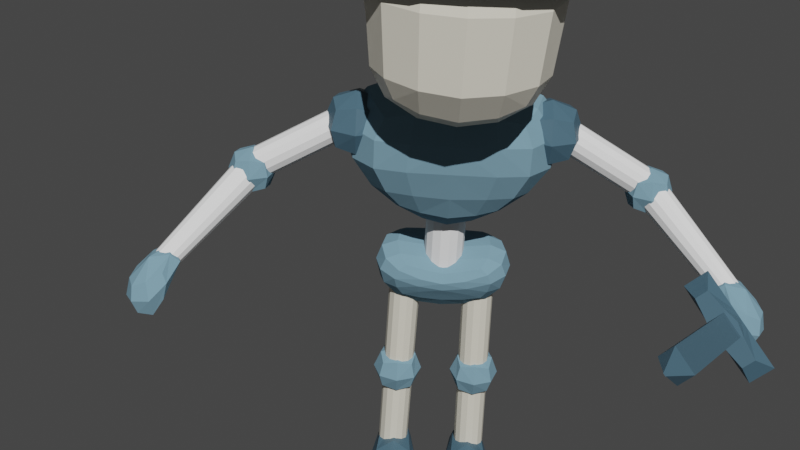 # Source: character.blend  (saved by Blender 3.6.11; exported with 4.5.12 LTS)
import bpy
from mathutils import Matrix  # noqa: F401  (used for matrix-valued properties, if any)

bpy.ops.wm.read_factory_settings(use_empty=True)
scene = bpy.context.scene
scene.name = 'Scene'

# ---- collections
col_collection = bpy.data.collections.new('Collection'); scene.collection.children.link(col_collection)

# ---- materials (node trees are filled in below, after node groups)
mat_bone = bpy.data.materials.new('Bone')
mat_bone.use_transparent_shadow = False
mat_material_002 = bpy.data.materials.new('Material.002')
mat_material_002.use_transparent_shadow = False
mat_metal = bpy.data.materials.new('Metal')
mat_metal.use_transparent_shadow = False

# ---- material node trees
mat_bone.use_nodes = True; mat_bone.node_tree.nodes.clear()
_N = mat_bone.node_tree.nodes; _L = mat_bone.node_tree.links
n0 = _N.new('ShaderNodeBsdfPrincipled'); n0.name = 'Principled BSDF'; n0.location = (10, 300)
n0.distribution = 'GGX'
n0.subsurface_method = 'RANDOM_WALK_SKIN'
n0.inputs[0].default_value = (0.7357, 0.6971, 0.5887, 1.0)
n0.inputs[3].default_value = 1.45
n0.inputs[27].default_value = (0.0, 0.0, 0.0, 1.0)
n0.inputs[28].default_value = 1.0
n1 = _N.new('ShaderNodeOutputMaterial'); n1.name = 'Material Output'; n1.location = (300, 300)
_L.new(n0.outputs[0], n1.inputs[0])
n1.is_active_output = True
mat_material_002.use_nodes = True; mat_material_002.node_tree.nodes.clear()
_N = mat_material_002.node_tree.nodes; _L = mat_material_002.node_tree.links
n0 = _N.new('ShaderNodeBsdfPrincipled'); n0.name = 'Principled BSDF'; n0.location = (10, 300)
n0.distribution = 'GGX'
n0.subsurface_method = 'RANDOM_WALK_SKIN'
n0.inputs[0].default_value = (0.1628, 0.2885, 0.3672, 1.0)
n0.inputs[3].default_value = 1.45
n0.inputs[13].default_value = 0.0
n0.inputs[27].default_value = (0.0, 0.0, 0.0, 1.0)
n0.inputs[28].default_value = 1.0
n1 = _N.new('ShaderNodeOutputMaterial'); n1.name = 'Material Output'; n1.location = (300, 300)
_L.new(n0.outputs[0], n1.inputs[0])
n1.is_active_output = True
mat_metal.use_nodes = True; mat_metal.node_tree.nodes.clear()
_N = mat_metal.node_tree.nodes; _L = mat_metal.node_tree.links
n0 = _N.new('ShaderNodeBsdfPrincipled'); n0.name = 'Principled BSDF'; n0.location = (10, 300)
n0.distribution = 'GGX'
n0.subsurface_method = 'RANDOM_WALK_SKIN'
n0.inputs[0].default_value = (0.05715, 0.1166, 0.1605, 1.0)
n0.inputs[3].default_value = 1.45
n0.inputs[13].default_value = 0.3621
n0.inputs[27].default_value = (0.0, 0.0, 0.0, 1.0)
n0.inputs[28].default_value = 1.0
n1 = _N.new('ShaderNodeOutputMaterial'); n1.name = 'Material Output'; n1.location = (300, 300)
_L.new(n0.outputs[0], n1.inputs[0])
n1.is_active_output = True

# ---- world
world_world = bpy.data.worlds.new('World'); scene.world = world_world
world_world.use_nodes = True; world_world.node_tree.nodes.clear()
_N = world_world.node_tree.nodes; _L = world_world.node_tree.links
n0 = _N.new('ShaderNodeOutputWorld'); n0.name = 'World Output'; n0.location = (300, 300)
n1 = _N.new('ShaderNodeBackground'); n1.name = 'Background'; n1.location = (10, 300)
n1.inputs[0].default_value = (0.05088, 0.05088, 0.05088, 1.0)
_L.new(n1.outputs[0], n0.inputs[0])
n0.is_active_output = True
world_world.color = (0.05088, 0.05088, 0.05088)
world_world.use_sun_shadow = False
world_world.sun_shadow_jitter_overblur = 0.0

# ---- cameras
cam_camera_001 = bpy.data.cameras.new('Camera.001')

# ---- lights
light_sun = bpy.data.lights.new('Sun', 'SUN')
light_sun.transmission_factor = 0.0
light_sun.energy = 3.7

# ---- meshes
me_cube_002 = bpy.data.meshes.new('Cube.002')
me_cube_002.from_pydata([(-0.5, -0.5, -0.7966), (-0.5, -0.5, 0.5), (0.5, -0.5, -0.5), (0.5, -0.5, 0.5), (-0.6096, 9.313e-10, -0.9062), (-0.5729, -0.2966, -0.8696), (-0.5729, -0.5729, -0.5933), (-0.6096, -0.6096, -1.863e-09), (-0.5729, -0.5729, 0.2966), (-0.5729, -0.2966, 0.5729), (-0.6096, -6.519e-09, 0.6096), (0.5729, -0.2966, -0.5729), (0.6096, -1.676e-08, -0.6096), (0.6096, -1.863e-09, 0.6096), (0.5729, -0.2966, 0.5729), (0.5729, -0.5729, 0.2966), (0.6096, -0.6096, -2.794e-09), (0.5729, -0.5729, -0.2966), (-0.2966, -0.5729, -0.8696), (-1.211e-08, -0.6096, -0.6096), (0.2966, -0.5729, -0.5729), (0.2966, -0.5729, 0.5729), (-9.313e-10, -0.6096, 0.6096), (-0.2966, -0.5729, 0.5729), (-0.729, -0.3162, -0.6128), (-0.7818, -0.3331, -5.588e-09), (-0.729, -0.3162, 0.3162), (-0.7818, 1.024e-08, -0.6298), (-0.8395, -1.211e-08, 5.588e-09), (-0.7818, -5.588e-09, 0.3331), (0.7818, -2.887e-08, -0.3331), (0.8395, -1.304e-08, 5.588e-09), (0.7818, 5.588e-09, 0.3331), (0.729, -0.3162, -0.3162), (0.7818, -0.3331, 7.451e-09), (0.729, -0.3162, 0.3162), (0.3162, -0.729, -0.3162), (0.3331, -0.7818, -9.313e-09), (0.3162, -0.729, 0.3162), (-2.515e-08, -0.7475, -0.3331), (-9.313e-09, -0.8052, 4.657e-09), (5.588e-09, -0.7475, 0.3331), (-0.3162, -0.6947, -0.6128), (-0.3331, -0.7475, 7.451e-09), (-0.3162, -0.6947, 0.3162), (-0.3331, -1.397e-08, -1.078), (0.0, -5.588e-09, -0.8395), (0.3331, 1.863e-09, -0.7818), (-0.3162, -0.3162, -1.026), (1.211e-08, -0.3331, -0.7818), (0.3162, -0.3162, -0.729), (0.3331, -2.142e-08, 0.7818), (-9.313e-10, -1.397e-08, 0.8395), (-0.3331, 1.863e-09, 0.7818), (0.3162, -0.3162, 0.729), (-1.676e-08, -0.3331, 0.7818), (-0.3162, -0.3162, 0.729)], [], [(24, 25, 28, 27), (25, 26, 29, 28), (0, 6, 24, 5), (6, 7, 25, 24), (7, 8, 26, 25), (8, 1, 9, 26), (26, 9, 10, 29), (5, 24, 27, 4), (30, 31, 34, 33), (31, 32, 35, 34), (32, 13, 14, 35), (35, 14, 3, 15), (34, 35, 15, 16), (33, 34, 16, 17), (11, 33, 17, 2), (12, 30, 33, 11), (36, 37, 40, 39), (37, 38, 41, 40), (39, 40, 43, 42), (40, 41, 44, 43), (2, 17, 36, 20), (17, 16, 37, 36), (16, 15, 38, 37), (15, 3, 21, 38), (38, 21, 22, 41), (41, 22, 23, 44), (44, 23, 1, 8), (43, 44, 8, 7), (42, 43, 7, 6), (18, 42, 6, 0), (19, 39, 42, 18), (20, 36, 39, 19), (45, 46, 49, 48), (46, 47, 50, 49), (47, 12, 11, 50), (50, 11, 2, 20), (49, 50, 20, 19), (48, 49, 19, 18), (5, 48, 18, 0), (4, 45, 48, 5), (51, 52, 55, 54), (52, 53, 56, 55), (53, 10, 9, 56), (56, 9, 1, 23), (55, 56, 23, 22), (54, 55, 22, 21), (14, 54, 21, 3), (13, 51, 54, 14)])
_uv = me_cube_002.uv_layers.new(name='UVMap')
_uv.uv.foreach_set('vector', [0.4375, 0.0625, 0.5, 0.0625, 0.5, 0.125, 0.4375, 0.125, 0.5, 0.0625, 0.5625, 0.0625, 0.5625, 0.125, 0.5, 0.125, 0.375, 0.0, 0.4375, 0.0, 0.4375, 0.0625, 0.375, 0.0625, 0.4375, 0.0, 0.5, 0.0, 0.5, 0.0625, 0.4375, 0.0625, 0.5, 0.0, 0.5625, 0.0, 0.5625, 0.0625, 0.5, 0.0625, 0.5625, 0.0, 0.625, 0.0, 0.625, 0.0625, 0.5625, 0.0625, 0.5625, 0.0625, 0.625, 0.0625, 0.625, 0.125, 0.5625, 0.125, 0.375, 0.0625, 0.4375, 0.0625, 0.4375, 0.125, 0.375, 0.125, 0.4375, 0.625, 0.5, 0.625, 0.5, 0.6875, 0.4375, 0.6875, 0.5, 0.625, 0.5625, 0.625, 0.5625, 0.6875, 0.5, 0.6875, 0.5625, 0.625, 0.625, 0.625, 0.625, 0.6875, 0.5625, 0.6875, 0.5625, 0.6875, 0.625, 0.6875, 0.625, 0.75, 0.5625, 0.75, 0.5, 0.6875, 0.5625, 0.6875, 0.5625, 0.75, 0.5, 0.75, 0.4375, 0.6875, 0.5, 0.6875, 0.5, 0.75, 0.4375, 0.75, 0.375, 0.6875, 0.4375, 0.6875, 0.4375, 0.75, 0.375, 0.75, 0.375, 0.625, 0.4375, 0.625, 0.4375, 0.6875, 0.375, 0.6875, 0.4375, 0.8125, 0.5, 0.8125, 0.5, 0.875, 0.4375, 0.875, 0.5, 0.8125, 0.5625, 0.8125, 0.5625, 0.875, 0.5, 0.875, 0.4375, 0.875, 0.5, 0.875, 0.5, 0.9375, 0.4375, 0.9375, 0.5, 0.875, 0.5625, 0.875, 0.5625, 0.9375, 0.5, 0.9375, 0.375, 0.75, 0.4375, 0.75, 0.4375, 0.8125, 0.375, 0.8125, 0.4375, 0.75, 0.5, 0.75, 0.5, 0.8125, 0.4375, 0.8125, 0.5, 0.75, 0.5625, 0.75, 0.5625, 0.8125, 0.5, 0.8125, 0.5625, 0.75, 0.625, 0.75, 0.625, 0.8125, 0.5625, 0.8125, 0.5625, 0.8125, 0.625, 0.8125, 0.625, 0.875, 0.5625, 0.875, 0.5625, 0.875, 0.625, 0.875, 0.625, 0.9375, 0.5625, 0.9375, 0.5625, 0.9375, 0.625, 0.9375, 0.625, 1.0, 0.5625, 1.0, 0.5, 0.9375, 0.5625, 0.9375, 0.5625, 1.0, 0.5, 1.0, 0.4375, 0.9375, 0.5, 0.9375, 0.5, 1.0, 0.4375, 1.0, 0.375, 0.9375, 0.4375, 0.9375, 0.4375, 1.0, 0.375, 1.0, 0.375, 0.875, 0.4375, 0.875, 0.4375, 0.9375, 0.375, 0.9375, 0.375, 0.8125, 0.4375, 0.8125, 0.4375, 0.875, 0.375, 0.875, 0.1875, 0.625, 0.25, 0.625, 0.25, 0.6875, 0.1875, 0.6875, 0.25, 0.625, 0.3125, 0.625, 0.3125, 0.6875, 0.25, 0.6875, 0.3125, 0.625, 0.375, 0.625, 0.375, 0.6875, 0.3125, 0.6875, 0.3125, 0.6875, 0.375, 0.6875, 0.375, 0.75, 0.3125, 0.75, 0.25, 0.6875, 0.3125, 0.6875, 0.3125, 0.75, 0.25, 0.75, 0.1875, 0.6875, 0.25, 0.6875, 0.25, 0.75, 0.1875, 0.75, 0.125, 0.6875, 0.1875, 0.6875, 0.1875, 0.75, 0.125, 0.75, 0.125, 0.625, 0.1875, 0.625, 0.1875, 0.6875, 0.125, 0.6875, 0.6875, 0.625, 0.75, 0.625, 0.75, 0.6875, 0.6875, 0.6875, 0.75, 0.625, 0.8125, 0.625, 0.8125, 0.6875, 0.75, 0.6875, 0.8125, 0.625, 0.875, 0.625, 0.875, 0.6875, 0.8125, 0.6875, 0.8125, 0.6875, 0.875, 0.6875, 0.875, 0.75, 0.8125, 0.75, 0.75, 0.6875, 0.8125, 0.6875, 0.8125, 0.75, 0.75, 0.75, 0.6875, 0.6875, 0.75, 0.6875, 0.75, 0.75, 0.6875, 0.75, 0.625, 0.6875, 0.6875, 0.6875, 0.6875, 0.75, 0.625, 0.75, 0.625, 0.625, 0.6875, 0.625, 0.6875, 0.6875, 0.625, 0.6875])
me_cube_002.materials.append(mat_bone)
me_cube_002.update()
me_cylinder = bpy.data.meshes.new('Cylinder')
me_cylinder.from_pydata([(0.3252, 1.0, -3.364), (0.0, 1.0, 1.0), (0.7079, 0.9239, -3.364), (0.3827, 0.9239, 1.0), (1.032, 0.7071, -3.364), (0.7071, 0.7071, 1.0), (1.249, 0.3827, -3.364), (0.9239, 0.3827, 1.0), (1.325, 1.163e-07, -3.364), (1.0, 0.0, 1.0), (1.249, -0.3827, -3.364), (0.9239, -0.3827, 1.0), (1.032, -0.7071, -3.364), (0.7071, -0.7071, 1.0), (0.7079, -0.9239, -3.364), (0.3827, -0.9239, 1.0), (0.3252, -1.0, -3.364), (0.0, -1.0, 1.0), (-0.05749, -0.9239, -3.364), (-0.3827, -0.9239, 1.0), (-0.3819, -0.7071, -3.364), (-0.7071, -0.7071, 1.0), (-0.5987, -0.3827, -3.364), (-0.9239, -0.3827, 1.0), (-0.6748, 1.163e-07, -3.364), (-1.0, 0.0, 1.0), (-0.5987, 0.3827, -3.364), (-0.9239, 0.3827, 1.0), (-0.3819, 0.7071, -3.364), (-0.7071, 0.7071, 1.0), (-0.05749, 0.9239, -3.364), (-0.3827, 0.9239, 1.0)], [], [(0, 1, 3, 2), (2, 3, 5, 4), (4, 5, 7, 6), (6, 7, 9, 8), (8, 9, 11, 10), (10, 11, 13, 12), (12, 13, 15, 14), (14, 15, 17, 16), (16, 17, 19, 18), (18, 19, 21, 20), (20, 21, 23, 22), (22, 23, 25, 24), (24, 25, 27, 26), (26, 27, 29, 28), (3, 1, 31, 29, 27, 25, 23, 21, 19, 17, 15, 13, 11, 9, 7, 5), (28, 29, 31, 30), (30, 31, 1, 0), (0, 2, 4, 6, 8, 10, 12, 14, 16, 18, 20, 22, 24, 26, 28, 30)])
_uv = me_cylinder.uv_layers.new(name='UVMap')
_uv.uv.foreach_set('vector', [1.0, 0.5, 1.0, 1.0, 0.9375, 1.0, 0.9375, 0.5, 0.9375, 0.5, 0.9375, 1.0, 0.875, 1.0, 0.875, 0.5, 0.875, 0.5, 0.875, 1.0, 0.8125, 1.0, 0.8125, 0.5, 0.8125, 0.5, 0.8125, 1.0, 0.75, 1.0, 0.75, 0.5, 0.75, 0.5, 0.75, 1.0, 0.6875, 1.0, 0.6875, 0.5, 0.6875, 0.5, 0.6875, 1.0, 0.625, 1.0, 0.625, 0.5, 0.625, 0.5, 0.625, 1.0, 0.5625, 1.0, 0.5625, 0.5, 0.5625, 0.5, 0.5625, 1.0, 0.5, 1.0, 0.5, 0.5, 0.5, 0.5, 0.5, 1.0, 0.4375, 1.0, 0.4375, 0.5, 0.4375, 0.5, 0.4375, 1.0, 0.375, 1.0, 0.375, 0.5, 0.375, 0.5, 0.375, 1.0, 0.3125, 1.0, 0.3125, 0.5, 0.3125, 0.5, 0.3125, 1.0, 0.25, 1.0, 0.25, 0.5, 0.25, 0.5, 0.25, 1.0, 0.1875, 1.0, 0.1875, 0.5, 0.1875, 0.5, 0.1875, 1.0, 0.125, 1.0, 0.125, 0.5, 0.3418, 0.4717, 0.25, 0.49, 0.1582, 0.4717, 0.08029, 0.4197, 0.02827, 0.3418, 0.01, 0.25, 0.02827, 0.1582, 0.08029, 0.08029, 0.1582, 0.02827, 0.25, 0.01, 0.3418, 0.02827, 0.4197, 0.08029, 0.4717, 0.1582, 0.49, 0.25, 0.4717, 0.3418, 0.4197, 0.4197, 0.125, 0.5, 0.125, 1.0, 0.0625, 1.0, 0.0625, 0.5, 0.0625, 0.5, 0.0625, 1.0, 0.0, 1.0, 0.0, 0.5, 0.75, 0.49, 0.8418, 0.4717, 0.9197, 0.4197, 0.9717, 0.3418, 0.99, 0.25, 0.9717, 0.1582, 0.9197, 0.08029, 0.8418, 0.02827, 0.75, 0.01, 0.6582, 0.02827, 0.5803, 0.08029, 0.5283, 0.1582, 0.51, 0.25, 0.5283, 0.3418, 0.5803, 0.4197, 0.6582, 0.4717])
me_cylinder.update()
me_cube_003 = bpy.data.meshes.new('Cube.003')
me_cube_003.from_pydata([(-0.3739, -0.4252, -0.4283), (-0.4431, -0.5833, 0.4466), (0.3962, -0.4073, -0.4444), (0.3533, -0.5949, 0.3587), (-0.4028, 0.0, -0.5151), (-0.3926, -0.2436, -0.4794), (-0.4446, -0.551, -0.2566), (-0.501, -0.6608, -0.006515), (-0.496, -0.6613, 0.2552), (-0.5007, -0.3333, 0.5181), (-0.5289, 0.0, 0.5544), (0.4588, -0.2256, -0.5106), (0.4903, 0.0, -0.5492), (0.4087, 0.0, 0.3886), (0.3926, -0.3458, 0.3831), (0.4262, -0.6528, 0.1974), (0.4746, -0.6343, -0.03229), (0.4543, -0.5253, -0.2715), (-0.2414, -0.4558, -0.5008), (-0.02157, -0.4633, -0.5367), (0.2261, -0.4463, -0.5041), (0.1981, -0.703, 0.4571), (-0.03093, -0.7524, 0.5336), (-0.2705, -0.6921, 0.5186), (-0.5065, -0.3168, -0.2499), (-0.5843, -0.3801, 0.01571), (-0.5968, -0.3612, 0.2852), (-0.5203, 0.0, -0.2601), (-0.6042, 0.0, 0.02572), (-0.6268, 0.0, 0.3068), (0.6257, 0.0, -0.3163), (0.6467, 0.0, -0.06942), (0.5659, 0.0, 0.1663), (0.5828, -0.277, -0.2957), (0.6057, -0.3265, -0.05708), (0.5343, -0.341, 0.1729), (0.2394, -0.6785, -0.2848), (0.251, -0.8491, -0.01423), (0.2283, -0.8702, 0.2498), (-0.02764, -0.7271, -0.301), (-0.02741, -0.9271, -0.01245), (-0.02643, -0.9558, 0.2867), (-0.2787, -0.6849, -0.2872), (-0.3057, -0.8508, -0.0164), (-0.2918, -0.8712, 0.2711), (-0.2269, 0.0, -0.6844), (-0.0005668, 0.0, -0.7469), (0.2599, 0.0, -0.6991), (-0.227, -0.219, -0.6301), (-0.007724, -0.2108, -0.6869), (0.2446, -0.2084, -0.6432), (0.1985, 0.0, 0.5872), (-0.0444, 0.0, 0.7173), (-0.2992, 0.0, 0.7167), (0.1952, -0.3844, 0.5613), (-0.03959, -0.4001, 0.6748), (-0.2853, -0.3672, 0.6671)], [], [(24, 25, 28, 27), (25, 26, 29, 28), (0, 6, 24, 5), (6, 7, 25, 24), (7, 8, 26, 25), (8, 1, 9, 26), (26, 9, 10, 29), (5, 24, 27, 4), (30, 31, 34, 33), (31, 32, 35, 34), (32, 13, 14, 35), (35, 14, 3, 15), (34, 35, 15, 16), (33, 34, 16, 17), (11, 33, 17, 2), (12, 30, 33, 11), (36, 37, 40, 39), (37, 38, 41, 40), (39, 40, 43, 42), (40, 41, 44, 43), (2, 17, 36, 20), (17, 16, 37, 36), (16, 15, 38, 37), (15, 3, 21, 38), (38, 21, 22, 41), (41, 22, 23, 44), (44, 23, 1, 8), (43, 44, 8, 7), (42, 43, 7, 6), (18, 42, 6, 0), (19, 39, 42, 18), (20, 36, 39, 19), (45, 46, 49, 48), (46, 47, 50, 49), (47, 12, 11, 50), (50, 11, 2, 20), (49, 50, 20, 19), (48, 49, 19, 18), (5, 48, 18, 0), (4, 45, 48, 5), (51, 52, 55, 54), (52, 53, 56, 55), (53, 10, 9, 56), (56, 9, 1, 23), (55, 56, 23, 22), (54, 55, 22, 21), (14, 54, 21, 3), (13, 51, 54, 14)])
_uv = me_cube_003.uv_layers.new(name='UVMap')
_uv.uv.foreach_set('vector', [0.4375, 0.0625, 0.5, 0.0625, 0.5, 0.125, 0.4375, 0.125, 0.5, 0.0625, 0.5625, 0.0625, 0.5625, 0.125, 0.5, 0.125, 0.375, 0.0, 0.4375, 0.0, 0.4375, 0.0625, 0.375, 0.0625, 0.4375, 0.0, 0.5, 0.0, 0.5, 0.0625, 0.4375, 0.0625, 0.5, 0.0, 0.5625, 0.0, 0.5625, 0.0625, 0.5, 0.0625, 0.5625, 0.0, 0.625, 0.0, 0.625, 0.0625, 0.5625, 0.0625, 0.5625, 0.0625, 0.625, 0.0625, 0.625, 0.125, 0.5625, 0.125, 0.375, 0.0625, 0.4375, 0.0625, 0.4375, 0.125, 0.375, 0.125, 0.4375, 0.625, 0.5, 0.625, 0.5, 0.6875, 0.4375, 0.6875, 0.5, 0.625, 0.5625, 0.625, 0.5625, 0.6875, 0.5, 0.6875, 0.5625, 0.625, 0.625, 0.625, 0.625, 0.6875, 0.5625, 0.6875, 0.5625, 0.6875, 0.625, 0.6875, 0.625, 0.75, 0.5625, 0.75, 0.5, 0.6875, 0.5625, 0.6875, 0.5625, 0.75, 0.5, 0.75, 0.4375, 0.6875, 0.5, 0.6875, 0.5, 0.75, 0.4375, 0.75, 0.375, 0.6875, 0.4375, 0.6875, 0.4375, 0.75, 0.375, 0.75, 0.375, 0.625, 0.4375, 0.625, 0.4375, 0.6875, 0.375, 0.6875, 0.4375, 0.8125, 0.5, 0.8125, 0.5, 0.875, 0.4375, 0.875, 0.5, 0.8125, 0.5625, 0.8125, 0.5625, 0.875, 0.5, 0.875, 0.4375, 0.875, 0.5, 0.875, 0.5, 0.9375, 0.4375, 0.9375, 0.5, 0.875, 0.5625, 0.875, 0.5625, 0.9375, 0.5, 0.9375, 0.375, 0.75, 0.4375, 0.75, 0.4375, 0.8125, 0.375, 0.8125, 0.4375, 0.75, 0.5, 0.75, 0.5, 0.8125, 0.4375, 0.8125, 0.5, 0.75, 0.5625, 0.75, 0.5625, 0.8125, 0.5, 0.8125, 0.5625, 0.75, 0.625, 0.75, 0.625, 0.8125, 0.5625, 0.8125, 0.5625, 0.8125, 0.625, 0.8125, 0.625, 0.875, 0.5625, 0.875, 0.5625, 0.875, 0.625, 0.875, 0.625, 0.9375, 0.5625, 0.9375, 0.5625, 0.9375, 0.625, 0.9375, 0.625, 1.0, 0.5625, 1.0, 0.5, 0.9375, 0.5625, 0.9375, 0.5625, 1.0, 0.5, 1.0, 0.4375, 0.9375, 0.5, 0.9375, 0.5, 1.0, 0.4375, 1.0, 0.375, 0.9375, 0.4375, 0.9375, 0.4375, 1.0, 0.375, 1.0, 0.375, 0.875, 0.4375, 0.875, 0.4375, 0.9375, 0.375, 0.9375, 0.375, 0.8125, 0.4375, 0.8125, 0.4375, 0.875, 0.375, 0.875, 0.1875, 0.625, 0.25, 0.625, 0.25, 0.6875, 0.1875, 0.6875, 0.25, 0.625, 0.3125, 0.625, 0.3125, 0.6875, 0.25, 0.6875, 0.3125, 0.625, 0.375, 0.625, 0.375, 0.6875, 0.3125, 0.6875, 0.3125, 0.6875, 0.375, 0.6875, 0.375, 0.75, 0.3125, 0.75, 0.25, 0.6875, 0.3125, 0.6875, 0.3125, 0.75, 0.25, 0.75, 0.1875, 0.6875, 0.25, 0.6875, 0.25, 0.75, 0.1875, 0.75, 0.125, 0.6875, 0.1875, 0.6875, 0.1875, 0.75, 0.125, 0.75, 0.125, 0.625, 0.1875, 0.625, 0.1875, 0.6875, 0.125, 0.6875, 0.6875, 0.625, 0.75, 0.625, 0.75, 0.6875, 0.6875, 0.6875, 0.75, 0.625, 0.8125, 0.625, 0.8125, 0.6875, 0.75, 0.6875, 0.8125, 0.625, 0.875, 0.625, 0.875, 0.6875, 0.8125, 0.6875, 0.8125, 0.6875, 0.875, 0.6875, 0.875, 0.75, 0.8125, 0.75, 0.75, 0.6875, 0.8125, 0.6875, 0.8125, 0.75, 0.75, 0.75, 0.6875, 0.6875, 0.75, 0.6875, 0.75, 0.75, 0.6875, 0.75, 0.625, 0.6875, 0.6875, 0.6875, 0.6875, 0.75, 0.625, 0.75, 0.625, 0.625, 0.6875, 0.625, 0.6875, 0.6875, 0.625, 0.6875])
me_cube_003.materials.append(mat_material_002)
me_cube_003.update()
me_cylinder_002 = bpy.data.meshes.new('Cylinder.002')
me_cylinder_002.from_pydata([(0.0, 1.0, -1.0), (0.0, 1.0, 1.0), (0.4339, 0.901, -1.0), (0.4339, 0.901, 1.0), (0.7818, 0.6235, -1.0), (0.7818, 0.6235, 1.0), (0.9749, 0.2225, -1.0), (0.9749, 0.2225, 1.0), (0.9749, -0.2225, -1.0), (0.9749, -0.2225, 1.0), (0.7818, -0.6235, -1.0), (0.7818, -0.6235, 1.0), (0.4339, -0.901, -1.0), (0.4339, -0.901, 1.0), (0.0, -1.0, -1.0), (0.0, -1.0, 1.0), (-0.4339, -0.901, -1.0), (-0.4339, -0.901, 1.0), (-0.7818, -0.6235, -1.0), (-0.7818, -0.6235, 1.0), (-0.9749, -0.2225, -1.0), (-0.9749, -0.2225, 1.0), (-0.9749, 0.2225, -1.0), (-0.9749, 0.2225, 1.0), (-0.7818, 0.6235, -1.0), (-0.7818, 0.6235, 1.0), (-0.4339, 0.901, -1.0), (-0.4339, 0.901, 1.0)], [], [(0, 1, 3, 2), (2, 3, 5, 4), (4, 5, 7, 6), (6, 7, 9, 8), (8, 9, 11, 10), (10, 11, 13, 12), (12, 13, 15, 14), (14, 15, 17, 16), (16, 17, 19, 18), (18, 19, 21, 20), (20, 21, 23, 22), (22, 23, 25, 24), (3, 1, 27, 25, 23, 21, 19, 17, 15, 13, 11, 9, 7, 5), (24, 25, 27, 26), (26, 27, 1, 0), (0, 2, 4, 6, 8, 10, 12, 14, 16, 18, 20, 22, 24, 26)])
_uv = me_cylinder_002.uv_layers.new(name='UVMap')
_uv.uv.foreach_set('vector', [1.0, 0.5, 1.0, 1.0, 0.9286, 1.0, 0.9286, 0.5, 0.9286, 0.5, 0.9286, 1.0, 0.8571, 1.0, 0.8571, 0.5, 0.8571, 0.5, 0.8571, 1.0, 0.7857, 1.0, 0.7857, 0.5, 0.7857, 0.5, 0.7857, 1.0, 0.7143, 1.0, 0.7143, 0.5, 0.7143, 0.5, 0.7143, 1.0, 0.6429, 1.0, 0.6429, 0.5, 0.6429, 0.5, 0.6429, 1.0, 0.5714, 1.0, 0.5714, 0.5, 0.5714, 0.5, 0.5714, 1.0, 0.5, 1.0, 0.5, 0.5, 0.5, 0.5, 0.5, 1.0, 0.4286, 1.0, 0.4286, 0.5, 0.4286, 0.5, 0.4286, 1.0, 0.3571, 1.0, 0.3571, 0.5, 0.3571, 0.5, 0.3571, 1.0, 0.2857, 1.0, 0.2857, 0.5, 0.2857, 0.5, 0.2857, 1.0, 0.2143, 1.0, 0.2143, 0.5, 0.2143, 0.5, 0.2143, 1.0, 0.1429, 1.0, 0.1429, 0.5, 0.3541, 0.4662, 0.25, 0.49, 0.1459, 0.4662, 0.06236, 0.3996, 0.01602, 0.3034, 0.01602, 0.1966, 0.06236, 0.1004, 0.1459, 0.03377, 0.25, 0.01, 0.3541, 0.03377, 0.4376, 0.1004, 0.484, 0.1966, 0.484, 0.3034, 0.4376, 0.3996, 0.1429, 0.5, 0.1429, 1.0, 0.07143, 1.0, 0.07143, 0.5, 0.07143, 0.5, 0.07143, 1.0, -1.341e-07, 1.0, -1.341e-07, 0.5, 0.75, 0.49, 0.8541, 0.4662, 0.9376, 0.3996, 0.984, 0.3034, 0.984, 0.1966, 0.9376, 0.1004, 0.8541, 0.03377, 0.75, 0.01, 0.6459, 0.03377, 0.5624, 0.1004, 0.516, 0.1966, 0.516, 0.3034, 0.5624, 0.3996, 0.6459, 0.4662])
me_cylinder_002.update()
me_cube_004 = bpy.data.meshes.new('Cube.004')
me_cube_004.from_pydata([(-0.2262, -0.4828, -0.405), (-0.3075, -0.4545, 0.07952), (0.4036, -0.484, -0.4593), (0.3537, -0.4786, 0.2021), (-0.206, 0.0, -0.4796), (-0.2149, -0.2765, -0.4546), (-0.2945, -0.5551, -0.267), (-0.3533, -0.5862, -0.1038), (-0.3527, -0.5385, 0.01858), (-0.3121, -0.2372, 0.02101), (-0.314, 0.0, -0.02085), (0.4662, -0.2787, -0.5188), (0.4974, 0.0, -0.5483), (0.4132, 0.0, 0.1529), (0.395, -0.2693, 0.177), (0.4262, -0.5604, 0.1311), (0.4746, -0.6007, -0.0453), (0.4558, -0.5606, -0.2847), (-0.131, -0.556, -0.4789), (0.04275, -0.5921, -0.5351), (0.2491, -0.556, -0.5178), (0.2028, -0.5457, 0.2376), (-0.006829, -0.5745, 0.2363), (-0.1977, -0.5311, 0.1654), (-0.302, -0.2898, -0.3125), (-0.3668, -0.2958, -0.1888), (-0.3783, -0.2666, -0.07892), (-0.2888, 0.0, -0.3424), (-0.3557, 0.0, -0.2376), (-0.3784, 0.0, -0.1291), (0.6259, 0.0, -0.3168), (0.6467, 0.0, -0.07782), (0.5659, 0.0, 0.08437), (0.5831, -0.3025, -0.302), (0.6057, -0.3228, -0.06648), (0.5343, -0.3015, 0.09956), (0.249, -0.7169, -0.3008), (0.2533, -0.7732, -0.03536), (0.2286, -0.7152, 0.1617), (0.01436, -0.7697, -0.3045), (-0.005129, -0.8292, -0.04107), (-0.01329, -0.7637, 0.159), (-0.1837, -0.716, -0.2752), (-0.2261, -0.7674, -0.05778), (-0.2276, -0.7046, 0.1028), (-0.08393, 0.0, -0.6317), (0.09127, 0.0, -0.7081), (0.2993, 0.0, -0.6831), (-0.09504, -0.2953, -0.595), (0.07664, -0.3112, -0.6671), (0.2804, -0.2953, -0.6424), (0.2305, 0.0, 0.156), (0.03818, 0.0, 0.1273), (-0.1546, 0.0, 0.06752), (0.2171, -0.2731, 0.1974), (0.02227, -0.2772, 0.1823), (-0.1654, -0.2539, 0.1167)], [], [(24, 25, 28, 27), (25, 26, 29, 28), (0, 6, 24, 5), (6, 7, 25, 24), (7, 8, 26, 25), (8, 1, 9, 26), (26, 9, 10, 29), (5, 24, 27, 4), (30, 31, 34, 33), (31, 32, 35, 34), (32, 13, 14, 35), (35, 14, 3, 15), (34, 35, 15, 16), (33, 34, 16, 17), (11, 33, 17, 2), (12, 30, 33, 11), (36, 37, 40, 39), (37, 38, 41, 40), (39, 40, 43, 42), (40, 41, 44, 43), (2, 17, 36, 20), (17, 16, 37, 36), (16, 15, 38, 37), (15, 3, 21, 38), (38, 21, 22, 41), (41, 22, 23, 44), (44, 23, 1, 8), (43, 44, 8, 7), (42, 43, 7, 6), (18, 42, 6, 0), (19, 39, 42, 18), (20, 36, 39, 19), (45, 46, 49, 48), (46, 47, 50, 49), (47, 12, 11, 50), (50, 11, 2, 20), (49, 50, 20, 19), (48, 49, 19, 18), (5, 48, 18, 0), (4, 45, 48, 5), (51, 52, 55, 54), (52, 53, 56, 55), (53, 10, 9, 56), (56, 9, 1, 23), (55, 56, 23, 22), (54, 55, 22, 21), (14, 54, 21, 3), (13, 51, 54, 14)])
_uv = me_cube_004.uv_layers.new(name='UVMap')
_uv.uv.foreach_set('vector', [0.4375, 0.0625, 0.5, 0.0625, 0.5, 0.125, 0.4375, 0.125, 0.5, 0.0625, 0.5625, 0.0625, 0.5625, 0.125, 0.5, 0.125, 0.375, 0.0, 0.4375, 0.0, 0.4375, 0.0625, 0.375, 0.0625, 0.4375, 0.0, 0.5, 0.0, 0.5, 0.0625, 0.4375, 0.0625, 0.5, 0.0, 0.5625, 0.0, 0.5625, 0.0625, 0.5, 0.0625, 0.5625, 0.0, 0.625, 0.0, 0.625, 0.0625, 0.5625, 0.0625, 0.5625, 0.0625, 0.625, 0.0625, 0.625, 0.125, 0.5625, 0.125, 0.375, 0.0625, 0.4375, 0.0625, 0.4375, 0.125, 0.375, 0.125, 0.4375, 0.625, 0.5, 0.625, 0.5, 0.6875, 0.4375, 0.6875, 0.5, 0.625, 0.5625, 0.625, 0.5625, 0.6875, 0.5, 0.6875, 0.5625, 0.625, 0.625, 0.625, 0.625, 0.6875, 0.5625, 0.6875, 0.5625, 0.6875, 0.625, 0.6875, 0.625, 0.75, 0.5625, 0.75, 0.5, 0.6875, 0.5625, 0.6875, 0.5625, 0.75, 0.5, 0.75, 0.4375, 0.6875, 0.5, 0.6875, 0.5, 0.75, 0.4375, 0.75, 0.375, 0.6875, 0.4375, 0.6875, 0.4375, 0.75, 0.375, 0.75, 0.375, 0.625, 0.4375, 0.625, 0.4375, 0.6875, 0.375, 0.6875, 0.4375, 0.8125, 0.5, 0.8125, 0.5, 0.875, 0.4375, 0.875, 0.5, 0.8125, 0.5625, 0.8125, 0.5625, 0.875, 0.5, 0.875, 0.4375, 0.875, 0.5, 0.875, 0.5, 0.9375, 0.4375, 0.9375, 0.5, 0.875, 0.5625, 0.875, 0.5625, 0.9375, 0.5, 0.9375, 0.375, 0.75, 0.4375, 0.75, 0.4375, 0.8125, 0.375, 0.8125, 0.4375, 0.75, 0.5, 0.75, 0.5, 0.8125, 0.4375, 0.8125, 0.5, 0.75, 0.5625, 0.75, 0.5625, 0.8125, 0.5, 0.8125, 0.5625, 0.75, 0.625, 0.75, 0.625, 0.8125, 0.5625, 0.8125, 0.5625, 0.8125, 0.625, 0.8125, 0.625, 0.875, 0.5625, 0.875, 0.5625, 0.875, 0.625, 0.875, 0.625, 0.9375, 0.5625, 0.9375, 0.5625, 0.9375, 0.625, 0.9375, 0.625, 1.0, 0.5625, 1.0, 0.5, 0.9375, 0.5625, 0.9375, 0.5625, 1.0, 0.5, 1.0, 0.4375, 0.9375, 0.5, 0.9375, 0.5, 1.0, 0.4375, 1.0, 0.375, 0.9375, 0.4375, 0.9375, 0.4375, 1.0, 0.375, 1.0, 0.375, 0.875, 0.4375, 0.875, 0.4375, 0.9375, 0.375, 0.9375, 0.375, 0.8125, 0.4375, 0.8125, 0.4375, 0.875, 0.375, 0.875, 0.1875, 0.625, 0.25, 0.625, 0.25, 0.6875, 0.1875, 0.6875, 0.25, 0.625, 0.3125, 0.625, 0.3125, 0.6875, 0.25, 0.6875, 0.3125, 0.625, 0.375, 0.625, 0.375, 0.6875, 0.3125, 0.6875, 0.3125, 0.6875, 0.375, 0.6875, 0.375, 0.75, 0.3125, 0.75, 0.25, 0.6875, 0.3125, 0.6875, 0.3125, 0.75, 0.25, 0.75, 0.1875, 0.6875, 0.25, 0.6875, 0.25, 0.75, 0.1875, 0.75, 0.125, 0.6875, 0.1875, 0.6875, 0.1875, 0.75, 0.125, 0.75, 0.125, 0.625, 0.1875, 0.625, 0.1875, 0.6875, 0.125, 0.6875, 0.6875, 0.625, 0.75, 0.625, 0.75, 0.6875, 0.6875, 0.6875, 0.75, 0.625, 0.8125, 0.625, 0.8125, 0.6875, 0.75, 0.6875, 0.8125, 0.625, 0.875, 0.625, 0.875, 0.6875, 0.8125, 0.6875, 0.8125, 0.6875, 0.875, 0.6875, 0.875, 0.75, 0.8125, 0.75, 0.75, 0.6875, 0.8125, 0.6875, 0.8125, 0.75, 0.75, 0.75, 0.6875, 0.6875, 0.75, 0.6875, 0.75, 0.75, 0.6875, 0.75, 0.625, 0.6875, 0.6875, 0.6875, 0.6875, 0.75, 0.625, 0.75, 0.625, 0.625, 0.6875, 0.625, 0.6875, 0.6875, 0.625, 0.6875])
me_cube_004.materials.append(mat_material_002)
me_cube_004.update()
me_cube_008 = bpy.data.meshes.new('Cube.008')
me_cube_008.from_pydata([(1.796, 7.168, 4.081), (2.244, 3.029, 2.552), (2.042, 7.214, 4.056), (2.49, 3.075, 2.527), (2.253, 7.267, 3.92), (2.7, 3.128, 2.392), (2.387, 7.316, 3.701), (2.834, 3.177, 2.172), (2.417, 7.352, 3.44), (2.865, 3.213, 1.911), (2.338, 7.367, 3.191), (2.786, 3.228, 1.662), (2.166, 7.358, 3.002), (2.613, 3.219, 1.473), (1.933, 7.328, 2.91), (2.381, 3.189, 1.382), (1.687, 7.281, 2.935), (2.135, 3.142, 1.406), (1.476, 7.228, 3.071), (1.924, 3.089, 1.542), (1.343, 7.179, 3.291), (1.79, 3.04, 1.762), (1.312, 7.143, 3.551), (1.76, 3.004, 2.022), (1.391, 7.129, 3.801), (1.839, 2.989, 2.272), (1.564, 7.137, 3.99), (2.011, 2.998, 2.461), (2.35, 3.07, 2.444), (0.3799, -0.1005, 0.2272), (2.55, 3.085, 2.293), (0.5291, -0.08945, 0.1148), (2.669, 3.149, 2.075), (0.6174, -0.04175, -0.04731), (2.682, 3.25, 1.833), (0.6273, 0.0331, -0.2271), (2.587, 3.367, 1.616), (0.5567, 0.1203, -0.3889), (2.403, 3.477, 1.465), (0.4198, 0.2025, -0.5008), (2.166, 3.559, 1.412), (0.2436, 0.2636, -0.5405), (1.924, 3.597, 1.466), (0.06296, 0.2913, -0.5001), (1.723, 3.582, 1.617), (-0.08626, 0.2802, -0.3878), (1.604, 3.518, 1.835), (-0.1745, 0.2325, -0.2257), (1.591, 3.417, 2.077), (-0.1844, 0.1576, -0.04587), (1.686, 3.3, 2.294), (-0.1139, 0.07045, 0.116), (1.87, 3.189, 2.445), (0.02306, -0.0118, 0.2278), (2.107, 3.107, 2.498), (0.1993, -0.07283, 0.2675)], [], [(0, 1, 3, 2), (2, 3, 5, 4), (4, 5, 7, 6), (6, 7, 9, 8), (8, 9, 11, 10), (10, 11, 13, 12), (12, 13, 15, 14), (14, 15, 17, 16), (16, 17, 19, 18), (18, 19, 21, 20), (20, 21, 23, 22), (22, 23, 25, 24), (3, 1, 27, 25, 23, 21, 19, 17, 15, 13, 11, 9, 7, 5), (24, 25, 27, 26), (26, 27, 1, 0), (0, 2, 4, 6, 8, 10, 12, 14, 16, 18, 20, 22, 24, 26), (28, 29, 31, 30), (30, 31, 33, 32), (32, 33, 35, 34), (34, 35, 37, 36), (36, 37, 39, 38), (38, 39, 41, 40), (40, 41, 43, 42), (42, 43, 45, 44), (44, 45, 47, 46), (46, 47, 49, 48), (48, 49, 51, 50), (50, 51, 53, 52), (31, 29, 55, 53, 51, 49, 47, 45, 43, 41, 39, 37, 35, 33), (52, 53, 55, 54), (54, 55, 29, 28), (28, 30, 32, 34, 36, 38, 40, 42, 44, 46, 48, 50, 52, 54)])
_uv = me_cube_008.uv_layers.new(name='UVMap')
_uv.uv.foreach_set('vector', [1.0, 0.5, 1.0, 0.7675, 0.9286, 0.7675, 0.9286, 0.5, 0.9286, 0.5, 0.9286, 0.7675, 0.8571, 0.7675, 0.8571, 0.5, 0.8571, 0.5, 0.8571, 0.7675, 0.7857, 0.7675, 0.7857, 0.5, 0.7857, 0.5, 0.7857, 0.7675, 0.7143, 0.7675, 0.7143, 0.5, 0.7143, 0.5, 0.7143, 0.7675, 0.6429, 0.7675, 0.6429, 0.5, 0.6429, 0.5, 0.6429, 0.7675, 0.5714, 0.7675, 0.5714, 0.5, 0.5714, 0.5, 0.5714, 0.7675, 0.5, 0.7675, 0.5, 0.5, 0.5, 0.5, 0.5, 0.7675, 0.4286, 0.7675, 0.4286, 0.5, 0.4286, 0.5, 0.4286, 0.7675, 0.3571, 0.7675, 0.3571, 0.5, 0.3571, 0.5, 0.3571, 0.7675, 0.2857, 0.7675, 0.2857, 0.5, 0.2857, 0.5, 0.2857, 0.7675, 0.2143, 0.7675, 0.2143, 0.5, 0.2143, 0.5, 0.2143, 0.7675, 0.1429, 0.7675, 0.1429, 0.5, 0.3541, 0.4662, 0.25, 0.49, 0.1459, 0.4662, 0.06236, 0.3996, 0.01602, 0.3034, 0.01602, 0.1966, 0.06236, 0.1004, 0.1459, 0.03377, 0.25, 0.01, 0.3541, 0.03377, 0.4376, 0.1004, 0.484, 0.1966, 0.484, 0.3034, 0.4376, 0.3996, 0.1429, 0.5, 0.1429, 0.7675, 0.07143, 0.7675, 0.07143, 0.5, 0.07143, 0.5, 0.07143, 0.7675, -1.341e-07, 0.7675, -1.341e-07, 0.5, 0.75, 0.49, 0.8541, 0.4662, 0.9376, 0.3996, 0.984, 0.3034, 0.984, 0.1966, 0.9376, 0.1004, 0.8541, 0.03377, 0.75, 0.01, 0.6459, 0.03377, 0.5624, 0.1004, 0.516, 0.1966, 0.516, 0.3034, 0.5624, 0.3996, 0.6459, 0.4662, 1.0, 0.5, 1.0, 0.7675, 0.9286, 0.7675, 0.9286, 0.5, 0.9286, 0.5, 0.9286, 0.7675, 0.8571, 0.7675, 0.8571, 0.5, 0.8571, 0.5, 0.8571, 0.7675, 0.7857, 0.7675, 0.7857, 0.5, 0.7857, 0.5, 0.7857, 0.7675, 0.7143, 0.7675, 0.7143, 0.5, 0.7143, 0.5, 0.7143, 0.7675, 0.6429, 0.7675, 0.6429, 0.5, 0.6429, 0.5, 0.6429, 0.7675, 0.5714, 0.7675, 0.5714, 0.5, 0.5714, 0.5, 0.5714, 0.7675, 0.5, 0.7675, 0.5, 0.5, 0.5, 0.5, 0.5, 0.7675, 0.4286, 0.7675, 0.4286, 0.5, 0.4286, 0.5, 0.4286, 0.7675, 0.3571, 0.7675, 0.3571, 0.5, 0.3571, 0.5, 0.3571, 0.7675, 0.2857, 0.7675, 0.2857, 0.5, 0.2857, 0.5, 0.2857, 0.7675, 0.2143, 0.7675, 0.2143, 0.5, 0.2143, 0.5, 0.2143, 0.7675, 0.1429, 0.7675, 0.1429, 0.5, 0.3541, 0.4662, 0.25, 0.49, 0.1459, 0.4662, 0.06236, 0.3996, 0.01602, 0.3034, 0.01602, 0.1966, 0.06236, 0.1004, 0.1459, 0.03377, 0.25, 0.01, 0.3541, 0.03377, 0.4376, 0.1004, 0.484, 0.1966, 0.484, 0.3034, 0.4376, 0.3996, 0.1429, 0.5, 0.1429, 0.7675, 0.07143, 0.7675, 0.07143, 0.5, 0.07143, 0.5, 0.07143, 0.7675, -1.341e-07, 0.7675, -1.341e-07, 0.5, 0.75, 0.49, 0.8541, 0.4662, 0.9376, 0.3996, 0.984, 0.3034, 0.984, 0.1966, 0.9376, 0.1004, 0.8541, 0.03377, 0.75, 0.01, 0.6459, 0.03377, 0.5624, 0.1004, 0.516, 0.1966, 0.516, 0.3034, 0.5624, 0.3996, 0.6459, 0.4662])
me_cube_008.update()
me_cube_009 = bpy.data.meshes.new('Cube.009')
me_cube_009.from_pydata([(0.01152, 0.4731, 0.09039), (0.01152, 0.6439, 7.757), (0.2383, 0.4213, 0.09155), (0.2383, 0.5921, 7.758), (0.4202, 0.2763, 0.09478), (0.4202, 0.4472, 7.762), (0.5211, 0.06682, 0.09945), (0.5211, 0.2376, 7.766), (0.5211, -0.1657, 0.1046), (0.5211, 0.005075, 7.771), (0.4202, -0.3753, 0.1093), (0.4202, -0.2044, 7.776), (0.2383, -0.5203, 0.1125), (0.2383, -0.3494, 7.779), (0.01152, -0.572, 0.1137), (0.01152, -0.4012, 7.781), (-0.2153, -0.5203, 0.1125), (-0.2153, -0.3494, 7.779), (-0.3971, -0.3753, 0.1093), (-0.3971, -0.2044, 7.776), (-0.498, -0.1657, 0.1046), (-0.498, 0.005075, 7.771), (-0.498, 0.06682, 0.09945), (-0.498, 0.2376, 7.766), (-0.3971, 0.2763, 0.09478), (-0.3971, 0.4472, 7.762), (-0.2153, 0.4213, 0.09155), (-0.2153, 0.5921, 7.758), (0.01152, 0.53, 2.646), (0.01152, 0.587, 5.202), (0.2383, 0.5352, 5.203), (0.2383, 0.4783, 2.647), (0.4202, 0.3902, 5.206), (0.4202, 0.3333, 2.65), (0.5211, 0.1807, 5.211), (0.5211, 0.1238, 2.655), (0.5211, -0.05186, 5.216), (0.5211, -0.1088, 2.66), (0.4202, -0.2614, 5.221), (0.4202, -0.3183, 2.665), (0.2383, -0.4064, 5.224), (0.2383, -0.4633, 2.668), (0.01152, -0.4581, 5.225), (0.01152, -0.5151, 2.669), (-0.2153, -0.4064, 5.224), (-0.2153, -0.4633, 2.668), (-0.3971, -0.2614, 5.221), (-0.3971, -0.3183, 2.665), (-0.498, -0.05186, 5.216), (-0.498, -0.1088, 2.66), (-0.498, 0.1807, 5.211), (-0.498, 0.1238, 2.655), (-0.3971, 0.3902, 5.206), (-0.3971, 0.3333, 2.65), (-0.2153, 0.5352, 5.203), (-0.2153, 0.4783, 2.647)], [], [(29, 1, 3, 30), (30, 3, 5, 32), (32, 5, 7, 34), (34, 7, 9, 36), (36, 9, 11, 38), (38, 11, 13, 40), (40, 13, 15, 42), (42, 15, 17, 44), (44, 17, 19, 46), (46, 19, 21, 48), (48, 21, 23, 50), (50, 23, 25, 52), (3, 1, 27, 25, 23, 21, 19, 17, 15, 13, 11, 9, 7, 5), (52, 25, 27, 54), (54, 27, 1, 29), (0, 2, 4, 6, 8, 10, 12, 14, 16, 18, 20, 22, 24, 26), (26, 55, 28, 0), (55, 54, 29, 28), (24, 53, 55, 26), (53, 52, 54, 55), (22, 51, 53, 24), (51, 50, 52, 53), (20, 49, 51, 22), (49, 48, 50, 51), (18, 47, 49, 20), (47, 46, 48, 49), (16, 45, 47, 18), (45, 44, 46, 47), (14, 43, 45, 16), (43, 42, 44, 45), (12, 41, 43, 14), (41, 40, 42, 43), (10, 39, 41, 12), (39, 38, 40, 41), (8, 37, 39, 10), (37, 36, 38, 39), (6, 35, 37, 8), (35, 34, 36, 37), (4, 33, 35, 6), (33, 32, 34, 35), (2, 31, 33, 4), (31, 30, 32, 33), (0, 28, 31, 2), (28, 29, 30, 31)])
_uv = me_cube_009.uv_layers.new(name='UVMap')
_uv.uv.foreach_set('vector', [1.0, 0.8333, 1.0, 1.0, 0.9286, 1.0, 0.9286, 0.8333, 0.9286, 0.8333, 0.9286, 1.0, 0.8571, 1.0, 0.8571, 0.8333, 0.8571, 0.8333, 0.8571, 1.0, 0.7857, 1.0, 0.7857, 0.8333, 0.7857, 0.8333, 0.7857, 1.0, 0.7143, 1.0, 0.7143, 0.8333, 0.7143, 0.8333, 0.7143, 1.0, 0.6429, 1.0, 0.6429, 0.8333, 0.6429, 0.8333, 0.6429, 1.0, 0.5714, 1.0, 0.5714, 0.8333, 0.5714, 0.8333, 0.5714, 1.0, 0.5, 1.0, 0.5, 0.8333, 0.5, 0.8333, 0.5, 1.0, 0.4286, 1.0, 0.4286, 0.8333, 0.4286, 0.8333, 0.4286, 1.0, 0.3571, 1.0, 0.3571, 0.8333, 0.3571, 0.8333, 0.3571, 1.0, 0.2857, 1.0, 0.2857, 0.8333, 0.2857, 0.8333, 0.2857, 1.0, 0.2143, 1.0, 0.2143, 0.8333, 0.2143, 0.8333, 0.2143, 1.0, 0.1429, 1.0, 0.1429, 0.8333, 0.3541, 0.4662, 0.25, 0.49, 0.1459, 0.4662, 0.06236, 0.3996, 0.01602, 0.3034, 0.01602, 0.1966, 0.06236, 0.1004, 0.1459, 0.03377, 0.25, 0.01, 0.3541, 0.03377, 0.4376, 0.1004, 0.484, 0.1966, 0.484, 0.3034, 0.4376, 0.3996, 0.1429, 0.8333, 0.1429, 1.0, 0.07143, 1.0, 0.07143, 0.8333, 0.07143, 0.8333, 0.07143, 1.0, -1.341e-07, 1.0, -1.341e-07, 0.8333, 0.75, 0.49, 0.8541, 0.4662, 0.9376, 0.3996, 0.984, 0.3034, 0.984, 0.1966, 0.9376, 0.1004, 0.8541, 0.03377, 0.75, 0.01, 0.6459, 0.03377, 0.5624, 0.1004, 0.516, 0.1966, 0.516, 0.3034, 0.5624, 0.3996, 0.6459, 0.4662, 0.07143, 0.5, 0.07143, 0.6667, -1.341e-07, 0.6667, -1.341e-07, 0.5, 0.07143, 0.6667, 0.07143, 0.8333, -1.341e-07, 0.8333, -1.341e-07, 0.6667, 0.1429, 0.5, 0.1429, 0.6667, 0.07143, 0.6667, 0.07143, 0.5, 0.1429, 0.6667, 0.1429, 0.8333, 0.07143, 0.8333, 0.07143, 0.6667, 0.2143, 0.5, 0.2143, 0.6667, 0.1429, 0.6667, 0.1429, 0.5, 0.2143, 0.6667, 0.2143, 0.8333, 0.1429, 0.8333, 0.1429, 0.6667, 0.2857, 0.5, 0.2857, 0.6667, 0.2143, 0.6667, 0.2143, 0.5, 0.2857, 0.6667, 0.2857, 0.8333, 0.2143, 0.8333, 0.2143, 0.6667, 0.3571, 0.5, 0.3571, 0.6667, 0.2857, 0.6667, 0.2857, 0.5, 0.3571, 0.6667, 0.3571, 0.8333, 0.2857, 0.8333, 0.2857, 0.6667, 0.4286, 0.5, 0.4286, 0.6667, 0.3571, 0.6667, 0.3571, 0.5, 0.4286, 0.6667, 0.4286, 0.8333, 0.3571, 0.8333, 0.3571, 0.6667, 0.5, 0.5, 0.5, 0.6667, 0.4286, 0.6667, 0.4286, 0.5, 0.5, 0.6667, 0.5, 0.8333, 0.4286, 0.8333, 0.4286, 0.6667, 0.5714, 0.5, 0.5714, 0.6667, 0.5, 0.6667, 0.5, 0.5, 0.5714, 0.6667, 0.5714, 0.8333, 0.5, 0.8333, 0.5, 0.6667, 0.6429, 0.5, 0.6429, 0.6667, 0.5714, 0.6667, 0.5714, 0.5, 0.6429, 0.6667, 0.6429, 0.8333, 0.5714, 0.8333, 0.5714, 0.6667, 0.7143, 0.5, 0.7143, 0.6667, 0.6429, 0.6667, 0.6429, 0.5, 0.7143, 0.6667, 0.7143, 0.8333, 0.6429, 0.8333, 0.6429, 0.6667, 0.7857, 0.5, 0.7857, 0.6667, 0.7143, 0.6667, 0.7143, 0.5, 0.7857, 0.6667, 0.7857, 0.8333, 0.7143, 0.8333, 0.7143, 0.6667, 0.8571, 0.5, 0.8571, 0.6667, 0.7857, 0.6667, 0.7857, 0.5, 0.8571, 0.6667, 0.8571, 0.8333, 0.7857, 0.8333, 0.7857, 0.6667, 0.9286, 0.5, 0.9286, 0.6667, 0.8571, 0.6667, 0.8571, 0.5, 0.9286, 0.6667, 0.9286, 0.8333, 0.8571, 0.8333, 0.8571, 0.6667, 1.0, 0.5, 1.0, 0.6667, 0.9286, 0.6667, 0.9286, 0.5, 1.0, 0.6667, 1.0, 0.8333, 0.9286, 0.8333, 0.9286, 0.6667])
me_cube_009.materials.append(mat_bone)
me_cube_009.update()
me_cube_011 = bpy.data.meshes.new('Cube.011')
me_cube_011.from_pydata([(-0.513, -0.5681, -1.0), (-0.7353, -1.0, 1.0), (0.513, -0.5681, -1.0), (0.7353, -1.0, 1.0), (-0.513, 0.0, -1.0), (-1.0, 0.0, 1.0), (0.513, 0.0, -1.0), (1.0, 0.0, 1.0), (-1.0, -0.5681, 0.5287), (1.0, -0.5681, 0.5287), (1.0, 0.0, 0.5287), (-1.0, 0.0, 0.5287), (-1.0, -3.202, 0.5287), (-0.5215, -2.265, 1.0), (0.5215, -2.265, 1.0), (1.0, -3.202, 0.5287), (0.6042, 0.0, 1.0), (0.6042, -0.8021, 1.0), (-0.6042, -0.8021, 1.0), (-0.6042, 0.0, 1.0), (0.6042, 0.0, 6.294), (0.6042, -0.8021, 6.294), (-0.6042, -0.8021, 6.294), (-0.6042, 0.0, 6.294), (-0.01327, 0.0, 7.33), (-0.01327, -0.09521, 7.33), (0.01327, -0.09521, 7.33), (0.01327, 0.0, 7.33), (0.513, -0.5681, 0.497), (0.513, 0.0, 0.497), (-0.513, 0.0, 0.497), (-0.513, -0.5681, 0.497)], [], [(10, 7, 3, 9), (3, 1, 13, 14), (4, 6, 2, 0), (5, 1, 18, 19), (8, 1, 5, 11), (31, 8, 11, 30), (28, 9, 8, 31), (29, 10, 9, 28), (15, 14, 13, 12), (1, 8, 12, 13), (8, 9, 15, 12), (9, 3, 14, 15), (18, 17, 21, 22), (3, 7, 16, 17), (1, 3, 17, 18), (23, 22, 26, 27), (19, 18, 22, 23), (17, 16, 20, 21), (24, 27, 26, 25), (21, 20, 24, 25), (22, 21, 25, 26), (6, 29, 28, 2), (2, 28, 31, 0), (0, 31, 30, 4)])
_uv = me_cube_011.uv_layers.new(name='UVMap')
_uv.uv.foreach_set('vector', [0.5661, 0.625, 0.625, 0.625, 0.625, 0.75, 0.5661, 0.75, 0.625, 0.75, 0.875, 0.75, 0.875, 0.75, 0.625, 0.75, 0.125, 0.625, 0.375, 0.625, 0.375, 0.75, 0.125, 0.75, 0.625, 0.125, 0.625, 0.0, 0.625, 0.0, 0.625, 0.125, 0.5661, 0.0, 0.625, 0.0, 0.625, 0.125, 0.5661, 0.125, 0.5621, 0.0, 0.5661, 0.0, 0.5661, 0.125, 0.5621, 0.125, 0.5621, 0.75, 0.5661, 0.75, 0.5661, 1.0, 0.5621, 1.0, 0.5621, 0.625, 0.5661, 0.625, 0.5661, 0.75, 0.5621, 0.75, 0.5661, 0.75, 0.625, 0.75, 0.625, 1.0, 0.5661, 1.0, 0.625, 0.0, 0.5661, 0.0, 0.5661, 0.0, 0.625, 0.0, 0.5661, 1.0, 0.5661, 0.75, 0.5661, 0.75, 0.5661, 1.0, 0.5661, 0.75, 0.625, 0.75, 0.625, 0.75, 0.5661, 0.75, 0.875, 0.75, 0.625, 0.75, 0.625, 0.75, 0.875, 0.75, 0.625, 0.75, 0.625, 0.625, 0.625, 0.625, 0.625, 0.75, 0.875, 0.75, 0.625, 0.75, 0.625, 0.75, 0.875, 0.75, 0.625, 0.125, 0.625, 0.0, 0.625, 0.0, 0.625, 0.125, 0.625, 0.125, 0.625, 0.0, 0.625, 0.0, 0.625, 0.125, 0.625, 0.75, 0.625, 0.625, 0.625, 0.625, 0.625, 0.75, 0.625, 0.625, 0.875, 0.625, 0.875, 0.75, 0.625, 0.75, 0.625, 0.75, 0.625, 0.625, 0.625, 0.625, 0.625, 0.75, 0.875, 0.75, 0.625, 0.75, 0.625, 0.75, 0.875, 0.75, 0.375, 0.625, 0.5621, 0.625, 0.5621, 0.75, 0.375, 0.75, 0.375, 0.75, 0.5621, 0.75, 0.5621, 1.0, 0.375, 1.0, 0.375, 0.0, 0.5621, 0.0, 0.5621, 0.125, 0.375, 0.125])
me_cube_011.materials.append(mat_metal)
me_cube_011.update()
me_cube_012 = bpy.data.meshes.new('Cube.012')
me_cube_012.from_pydata([(-0.5, -0.5, 0.5), (0.5, -0.5, 0.5), (-0.6096, -0.6096, -1.863e-09), (-0.5729, -0.5729, 0.2966), (-0.5729, -0.2966, 0.5729), (-0.6096, -6.519e-09, 0.6096), (0.6096, -1.863e-09, 0.6096), (0.5729, -0.2966, 0.5729), (0.5729, -0.5729, 0.2966), (0.6096, -0.6096, -2.794e-09), (0.2966, -0.5729, 0.5729), (-9.313e-10, -0.6096, 0.6096), (-0.2966, -0.5729, 0.5729), (-0.7818, -0.3331, -5.588e-09), (-0.729, -0.3162, 0.3162), (-0.8395, -1.211e-08, 5.588e-09), (-0.7818, -5.588e-09, 0.3331), (0.8395, -1.304e-08, 5.588e-09), (0.7818, 5.588e-09, 0.3331), (0.7818, -0.3331, 7.451e-09), (0.729, -0.3162, 0.3162), (0.3331, -0.7818, -9.313e-09), (0.3162, -0.729, 0.3162), (-9.313e-09, -0.8052, 4.657e-09), (5.588e-09, -0.7475, 0.3331), (-0.3331, -0.7475, 7.451e-09), (-0.3162, -0.6947, 0.3162), (0.3331, -2.142e-08, 0.7818), (-9.313e-10, -1.397e-08, 0.8395), (-0.3331, 1.863e-09, 0.7818), (0.3162, -0.3162, 0.729), (-1.676e-08, -0.3331, 0.7818), (-0.3162, -0.3162, 0.729), (-0.3584, -0.3503, 0.3584), (0.3557, -0.3557, 0.3557), (-0.444, -0.4274, -0.0435), (-0.4121, -0.3975, 0.2201), (-0.4052, -0.2177, 0.4052), (-0.4354, 0.04303, 0.4354), (0.4354, 0.04303, 0.4354), (0.4052, -0.2177, 0.4052), (0.4052, -0.4052, 0.2177), (0.4354, -0.4354, -0.04303), (0.2207, -0.4021, 0.407), (-0.06423, -0.3983, 0.4923), (-0.1585, -0.3717, 0.5189), (-0.5517, -0.2455, -0.04295), (-0.5091, -0.2321, 0.2321), (-0.5968, 0.04242, -0.04242), (-0.5517, 0.04295, 0.2455), (0.5968, 0.04242, -0.04242), (0.5517, 0.04295, 0.2455), (0.5517, -0.2455, -0.04295), (0.5091, -0.2321, 0.2321), (0.2573, -0.5476, -0.04336), (0.2415, -0.5047, 0.2347), (0.01266, -0.5592, -0.04265), (0.009275, -0.5111, 0.2524), (-0.2566, -0.5133, -0.04254), (-0.2406, -0.4687, 0.2406), (0.2455, 0.04295, 0.5517), (-3.526e-08, 0.04304, 0.5932), (-0.2455, 0.04295, 0.5517), (0.2321, -0.2321, 0.5091), (-0.05004, -0.296, 0.5397), (-0.1834, -0.3091, 0.5173)], [], [(13, 14, 16, 15), (2, 3, 14, 13), (3, 0, 4, 14), (14, 4, 5, 16), (17, 18, 20, 19), (18, 6, 7, 20), (20, 7, 1, 8), (19, 20, 8, 9), (21, 22, 24, 23), (23, 24, 26, 25), (9, 8, 22, 21), (8, 1, 10, 22), (22, 10, 11, 24), (24, 11, 12, 26), (26, 12, 0, 3), (25, 26, 3, 2), (27, 28, 31, 30), (28, 29, 32, 31), (29, 5, 4, 32), (32, 4, 0, 12), (30, 31, 11, 10), (7, 30, 10, 1), (6, 27, 30, 7), (46, 48, 49, 47), (35, 46, 47, 36), (36, 47, 37, 33), (47, 49, 38, 37), (50, 52, 53, 51), (51, 53, 40, 39), (53, 41, 34, 40), (52, 42, 41, 53), (54, 56, 57, 55), (56, 58, 59, 57), (42, 54, 55, 41), (41, 55, 43, 34), (55, 57, 44, 43), (57, 59, 45, 44), (59, 36, 33, 45), (58, 35, 36, 59), (60, 63, 64, 61), (61, 64, 65, 62), (62, 65, 37, 38), (65, 45, 33, 37), (63, 43, 44, 64), (40, 34, 43, 63), (39, 40, 63, 60), (13, 15, 48, 46), (15, 16, 49, 48), (2, 13, 46, 35), (16, 5, 38, 49), (18, 17, 50, 51), (17, 19, 52, 50), (6, 18, 51, 39), (19, 9, 42, 52), (21, 23, 56, 54), (23, 25, 58, 56), (9, 21, 54, 42), (25, 2, 35, 58), (28, 27, 60, 61), (29, 28, 61, 62), (5, 29, 62, 38), (27, 6, 39, 60)])
_uv = me_cube_012.uv_layers.new(name='UVMap')
_uv.uv.foreach_set('vector', [0.5, 0.0625, 0.5625, 0.0625, 0.5625, 0.125, 0.5, 0.125, 0.5, 0.0, 0.5625, 0.0, 0.5625, 0.0625, 0.5, 0.0625, 0.5625, 0.0, 0.625, 0.0, 0.625, 0.0625, 0.5625, 0.0625, 0.5625, 0.0625, 0.625, 0.0625, 0.625, 0.125, 0.5625, 0.125, 0.5, 0.625, 0.5625, 0.625, 0.5625, 0.6875, 0.5, 0.6875, 0.5625, 0.625, 0.625, 0.625, 0.625, 0.6875, 0.5625, 0.6875, 0.5625, 0.6875, 0.625, 0.6875, 0.625, 0.75, 0.5625, 0.75, 0.5, 0.6875, 0.5625, 0.6875, 0.5625, 0.75, 0.5, 0.75, 0.5, 0.8125, 0.5625, 0.8125, 0.5625, 0.875, 0.5, 0.875, 0.5, 0.875, 0.5625, 0.875, 0.5625, 0.9375, 0.5, 0.9375, 0.5, 0.75, 0.5625, 0.75, 0.5625, 0.8125, 0.5, 0.8125, 0.5625, 0.75, 0.625, 0.75, 0.625, 0.8125, 0.5625, 0.8125, 0.5625, 0.8125, 0.625, 0.8125, 0.625, 0.875, 0.5625, 0.875, 0.5625, 0.875, 0.625, 0.875, 0.625, 0.9375, 0.5625, 0.9375, 0.5625, 0.9375, 0.625, 0.9375, 0.625, 1.0, 0.5625, 1.0, 0.5, 0.9375, 0.5625, 0.9375, 0.5625, 1.0, 0.5, 1.0, 0.6875, 0.625, 0.75, 0.625, 0.75, 0.6875, 0.6875, 0.6875, 0.75, 0.625, 0.8125, 0.625, 0.8125, 0.6875, 0.75, 0.6875, 0.8125, 0.625, 0.875, 0.625, 0.875, 0.6875, 0.8125, 0.6875, 0.8125, 0.6875, 0.875, 0.6875, 0.875, 0.75, 0.8125, 0.75, 0.6875, 0.6875, 0.75, 0.6875, 0.75, 0.75, 0.6875, 0.75, 0.625, 0.6875, 0.6875, 0.6875, 0.6875, 0.75, 0.625, 0.75, 0.625, 0.625, 0.6875, 0.625, 0.6875, 0.6875, 0.625, 0.6875, 0.5, 0.0625, 0.5, 0.125, 0.5625, 0.125, 0.5625, 0.0625, 0.5, 0.0, 0.5, 0.0625, 0.5625, 0.0625, 0.5625, 0.0, 0.5625, 0.0, 0.5625, 0.0625, 0.625, 0.0625, 0.625, 0.0, 0.5625, 0.0625, 0.5625, 0.125, 0.625, 0.125, 0.625, 0.0625, 0.5, 0.625, 0.5, 0.6875, 0.5625, 0.6875, 0.5625, 0.625, 0.5625, 0.625, 0.5625, 0.6875, 0.625, 0.6875, 0.625, 0.625, 0.5625, 0.6875, 0.5625, 0.75, 0.625, 0.75, 0.625, 0.6875, 0.5, 0.6875, 0.5, 0.75, 0.5625, 0.75, 0.5625, 0.6875, 0.5, 0.8125, 0.5, 0.875, 0.5625, 0.875, 0.5625, 0.8125, 0.5, 0.875, 0.5, 0.9375, 0.5625, 0.9375, 0.5625, 0.875, 0.5, 0.75, 0.5, 0.8125, 0.5625, 0.8125, 0.5625, 0.75, 0.5625, 0.75, 0.5625, 0.8125, 0.625, 0.8125, 0.625, 0.75, 0.5625, 0.8125, 0.5625, 0.875, 0.625, 0.875, 0.625, 0.8125, 0.5625, 0.875, 0.5625, 0.9375, 0.625, 0.9375, 0.625, 0.875, 0.5625, 0.9375, 0.5625, 1.0, 0.625, 1.0, 0.625, 0.9375, 0.5, 0.9375, 0.5, 1.0, 0.5625, 1.0, 0.5625, 0.9375, 0.6875, 0.625, 0.6875, 0.6875, 0.75, 0.6875, 0.75, 0.625, 0.75, 0.625, 0.75, 0.6875, 0.8125, 0.6875, 0.8125, 0.625, 0.8125, 0.625, 0.8125, 0.6875, 0.875, 0.6875, 0.875, 0.625, 0.8125, 0.6875, 0.8125, 0.75, 0.875, 0.75, 0.875, 0.6875, 0.6875, 0.6875, 0.6875, 0.75, 0.75, 0.75, 0.75, 0.6875, 0.625, 0.6875, 0.625, 0.75, 0.6875, 0.75, 0.6875, 0.6875, 0.625, 0.625, 0.625, 0.6875, 0.6875, 0.6875, 0.6875, 0.625, 0.5, 0.0625, 0.5, 0.125, 0.5, 0.125, 0.5, 0.0625, 0.5, 0.125, 0.5625, 0.125, 0.5625, 0.125, 0.5, 0.125, 0.5, 0.0, 0.5, 0.0625, 0.5, 0.0625, 0.5, 0.0, 0.5625, 0.125, 0.625, 0.125, 0.625, 0.125, 0.5625, 0.125, 0.5625, 0.625, 0.5, 0.625, 0.5, 0.625, 0.5625, 0.625, 0.5, 0.625, 0.5, 0.6875, 0.5, 0.6875, 0.5, 0.625, 0.625, 0.625, 0.5625, 0.625, 0.5625, 0.625, 0.625, 0.625, 0.5, 0.6875, 0.5, 0.75, 0.5, 0.75, 0.5, 0.6875, 0.5, 0.8125, 0.5, 0.875, 0.5, 0.875, 0.5, 0.8125, 0.5, 0.875, 0.5, 0.9375, 0.5, 0.9375, 0.5, 0.875, 0.5, 0.75, 0.5, 0.8125, 0.5, 0.8125, 0.5, 0.75, 0.5, 0.9375, 0.5, 1.0, 0.5, 1.0, 0.5, 0.9375, 0.75, 0.625, 0.6875, 0.625, 0.6875, 0.625, 0.75, 0.625, 0.8125, 0.625, 0.75, 0.625, 0.75, 0.625, 0.8125, 0.625, 0.875, 0.625, 0.8125, 0.625, 0.8125, 0.625, 0.875, 0.625, 0.6875, 0.625, 0.625, 0.625, 0.625, 0.625, 0.6875, 0.625])
me_cube_012.materials.append(mat_metal)
me_cube_012.update()
me_cube_013 = bpy.data.meshes.new('Cube.013')
me_cube_013.from_pydata([(-9.313e-10, -0.6096, 0.6096), (-0.2966, -0.5729, 0.5729), (-1.676e-08, -0.3331, 0.7818), (-0.3162, -0.3162, 0.729), (-0.1625, -0.9226, 0.9277), (-0.3308, -0.8999, 0.8986), (-0.1607, -0.7537, 1.006), (-0.3402, -0.7429, 0.9691), (-0.6109, -0.7498, 1.171), (-0.01668, -0.8435, 0.7497), (-0.2492, -0.8138, 0.7168), (-0.01577, -0.6208, 0.8752), (-0.2636, -0.6069, 0.8301)], [], [(10, 9, 4, 5), (7, 5, 8), (9, 11, 6, 4), (11, 12, 7, 6), (12, 10, 5, 7), (5, 4, 8), (4, 6, 8), (6, 7, 8), (3, 1, 10, 12), (2, 3, 12, 11), (0, 2, 11, 9), (1, 0, 9, 10)])
_uv = me_cube_013.uv_layers.new(name='UVMap')
_uv.uv.foreach_set('vector', [0.625, 0.9375, 0.625, 0.875, 0.625, 0.875, 0.625, 0.9375, 0.8125, 0.6875, 0.8125, 0.75, 0.8125, 0.6875, 0.75, 0.75, 0.75, 0.6875, 0.75, 0.6875, 0.75, 0.75, 0.75, 0.6875, 0.8125, 0.6875, 0.8125, 0.6875, 0.75, 0.6875, 0.8125, 0.6875, 0.8125, 0.75, 0.8125, 0.75, 0.8125, 0.6875, 0.625, 0.9375, 0.625, 0.875, 0.625, 0.9375, 0.75, 0.75, 0.75, 0.6875, 0.75, 0.75, 0.75, 0.6875, 0.8125, 0.6875, 0.75, 0.6875, 0.8125, 0.6875, 0.8125, 0.75, 0.8125, 0.75, 0.8125, 0.6875, 0.75, 0.6875, 0.8125, 0.6875, 0.8125, 0.6875, 0.75, 0.6875, 0.75, 0.75, 0.75, 0.6875, 0.75, 0.6875, 0.75, 0.75, 0.625, 0.9375, 0.625, 0.875, 0.625, 0.875, 0.625, 0.9375])
me_cube_013.materials.append(mat_bone)
me_cube_013.update()
me_cube_014 = bpy.data.meshes.new('Cube.014')
me_cube_014.from_pydata([(-2.259, -0.5, -0.5), (-2.259, -0.5, 0.5), (-2.259, 0.5, -0.5), (-2.259, 0.5, 0.5), (0.4371, -0.5, -0.5), (0.4371, -0.5, 0.5), (0.4371, 0.5, -0.5), (0.4371, 0.5, 0.5), (-2.368, 9.313e-10, -0.6096), (-2.368, -0.6096, -1.863e-09), (-2.368, -6.519e-09, 0.6096), (-2.368, 0.6096, -2.794e-09), (-0.974, 0.6096, -0.6096), (-0.974, 0.6096, 0.6096), (0.6096, 0.6096, -2.794e-09), (0.6096, -1.676e-08, -0.6096), (0.6096, -1.863e-09, 0.6096), (0.6096, -0.6096, -2.794e-09), (-0.974, -0.6096, -0.6096), (-0.974, -0.6096, 0.6096), (-2.598, -1.211e-08, 5.588e-09), (-0.6765, 0.8395, 4.657e-09), (0.8395, -1.304e-08, 5.588e-09), (-0.6765, -0.8395, 4.657e-09), (-0.6765, -5.588e-09, -0.8395), (-0.6765, -1.397e-08, 0.8395)], [], [(0, 9, 20, 8), (9, 1, 10, 20), (20, 10, 3, 11), (8, 20, 11, 2), (2, 11, 21, 12), (11, 3, 13, 21), (21, 13, 7, 14), (12, 21, 14, 6), (6, 14, 22, 15), (14, 7, 16, 22), (22, 16, 5, 17), (15, 22, 17, 4), (4, 17, 23, 18), (17, 5, 19, 23), (23, 19, 1, 9), (18, 23, 9, 0), (2, 12, 24, 8), (12, 6, 15, 24), (24, 15, 4, 18), (8, 24, 18, 0), (7, 13, 25, 16), (13, 3, 10, 25), (25, 10, 1, 19), (16, 25, 19, 5)])
_uv = me_cube_014.uv_layers.new(name='UVMap')
_uv.uv.foreach_set('vector', [0.375, 0.0, 0.5, 0.0, 0.5, 0.125, 0.375, 0.125, 0.5, 0.0, 0.625, 0.0, 0.625, 0.125, 0.5, 0.125, 0.5, 0.125, 0.625, 0.125, 0.625, 0.25, 0.5, 0.25, 0.375, 0.125, 0.5, 0.125, 0.5, 0.25, 0.375, 0.25, 0.375, 0.25, 0.5, 0.25, 0.5, 0.375, 0.375, 0.375, 0.5, 0.25, 0.625, 0.25, 0.625, 0.375, 0.5, 0.375, 0.5, 0.375, 0.625, 0.375, 0.625, 0.5, 0.5, 0.5, 0.375, 0.375, 0.5, 0.375, 0.5, 0.5, 0.375, 0.5, 0.375, 0.5, 0.5, 0.5, 0.5, 0.625, 0.375, 0.625, 0.5, 0.5, 0.625, 0.5, 0.625, 0.625, 0.5, 0.625, 0.5, 0.625, 0.625, 0.625, 0.625, 0.75, 0.5, 0.75, 0.375, 0.625, 0.5, 0.625, 0.5, 0.75, 0.375, 0.75, 0.375, 0.75, 0.5, 0.75, 0.5, 0.875, 0.375, 0.875, 0.5, 0.75, 0.625, 0.75, 0.625, 0.875, 0.5, 0.875, 0.5, 0.875, 0.625, 0.875, 0.625, 1.0, 0.5, 1.0, 0.375, 0.875, 0.5, 0.875, 0.5, 1.0, 0.375, 1.0, 0.125, 0.5, 0.25, 0.5, 0.25, 0.625, 0.125, 0.625, 0.25, 0.5, 0.375, 0.5, 0.375, 0.625, 0.25, 0.625, 0.25, 0.625, 0.375, 0.625, 0.375, 0.75, 0.25, 0.75, 0.125, 0.625, 0.25, 0.625, 0.25, 0.75, 0.125, 0.75, 0.625, 0.5, 0.75, 0.5, 0.75, 0.625, 0.625, 0.625, 0.75, 0.5, 0.875, 0.5, 0.875, 0.625, 0.75, 0.625, 0.75, 0.625, 0.875, 0.625, 0.875, 0.75, 0.75, 0.75, 0.625, 0.625, 0.75, 0.625, 0.75, 0.75, 0.625, 0.75])
me_cube_014.materials.append(mat_metal)
me_cube_014.update()
me_cube_015 = bpy.data.meshes.new('Cube.015')
me_cube_015.from_pydata([(-0.6819, -0.9104, -1.439), (-0.6819, -0.9104, -0.4395), (-0.692, 0.02224, -1.081), (-0.6456, 0.1618, -0.1632), (0.3672, -0.7997, -1.186), (0.3672, -0.7997, -0.186), (0.427, 0.295, -0.5056), (0.4805, 0.4559, 0.3991), (-0.7916, -0.4108, -1.549), (-0.7915, -1.02, -0.9395), (-0.7915, -0.4104, -0.3299), (-0.7612, 0.237, -0.5033), (-0.1939, 0.08203, -0.7791), (-0.07467, 0.4407, 0.2275), (0.6086, 0.6069, -0.0008975), (0.5065, -0.2544, -0.9409), (0.5354, -0.1673, 0.2266), (0.4982, -0.8608, -0.5752), (-0.1819, -1.02, -1.549), (-0.1819, -1.02, -0.3299), (-1.021, -0.4104, -0.9395), (-0.04393, 0.7252, -0.08639), (0.8158, -0.05349, -0.1225), (-0.1819, -1.25, -0.9395), (-0.1466, -0.3572, -1.352), (-0.1114, -0.2513, 0.2643)], [], [(0, 9, 20, 8), (9, 1, 10, 20), (20, 10, 3, 11), (8, 20, 11, 2), (2, 11, 21, 12), (11, 3, 13, 21), (21, 13, 7, 14), (12, 21, 14, 6), (6, 14, 22, 15), (14, 7, 16, 22), (22, 16, 5, 17), (15, 22, 17, 4), (4, 17, 23, 18), (17, 5, 19, 23), (23, 19, 1, 9), (18, 23, 9, 0), (2, 12, 24, 8), (12, 6, 15, 24), (24, 15, 4, 18), (8, 24, 18, 0), (7, 13, 25, 16), (13, 3, 10, 25), (25, 10, 1, 19), (16, 25, 19, 5)])
_uv = me_cube_015.uv_layers.new(name='UVMap')
_uv.uv.foreach_set('vector', [0.375, 0.0, 0.5, 0.0, 0.5, 0.125, 0.375, 0.125, 0.5, 0.0, 0.625, 0.0, 0.625, 0.125, 0.5, 0.125, 0.5, 0.125, 0.625, 0.125, 0.625, 0.25, 0.5, 0.25, 0.375, 0.125, 0.5, 0.125, 0.5, 0.25, 0.375, 0.25, 0.375, 0.25, 0.5, 0.25, 0.5, 0.375, 0.375, 0.375, 0.5, 0.25, 0.625, 0.25, 0.625, 0.375, 0.5, 0.375, 0.5, 0.375, 0.625, 0.375, 0.625, 0.5, 0.5, 0.5, 0.375, 0.375, 0.5, 0.375, 0.5, 0.5, 0.375, 0.5, 0.375, 0.5, 0.5, 0.5, 0.5, 0.625, 0.375, 0.625, 0.5, 0.5, 0.625, 0.5, 0.625, 0.625, 0.5, 0.625, 0.5, 0.625, 0.625, 0.625, 0.625, 0.75, 0.5, 0.75, 0.375, 0.625, 0.5, 0.625, 0.5, 0.75, 0.375, 0.75, 0.375, 0.75, 0.5, 0.75, 0.5, 0.875, 0.375, 0.875, 0.5, 0.75, 0.625, 0.75, 0.625, 0.875, 0.5, 0.875, 0.5, 0.875, 0.625, 0.875, 0.625, 1.0, 0.5, 1.0, 0.375, 0.875, 0.5, 0.875, 0.5, 1.0, 0.375, 1.0, 0.125, 0.5, 0.25, 0.5, 0.25, 0.625, 0.125, 0.625, 0.25, 0.5, 0.375, 0.5, 0.375, 0.625, 0.25, 0.625, 0.25, 0.625, 0.375, 0.625, 0.375, 0.75, 0.25, 0.75, 0.125, 0.625, 0.25, 0.625, 0.25, 0.75, 0.125, 0.75, 0.625, 0.5, 0.75, 0.5, 0.75, 0.625, 0.625, 0.625, 0.75, 0.5, 0.875, 0.5, 0.875, 0.625, 0.75, 0.625, 0.75, 0.625, 0.875, 0.625, 0.875, 0.75, 0.75, 0.75, 0.625, 0.625, 0.75, 0.625, 0.75, 0.75, 0.625, 0.75])
me_cube_015.materials.append(mat_material_002)
me_cube_015.update()
me_cube_016 = bpy.data.meshes.new('Cube.016')
me_cube_016.from_pydata([(1.937, 2.84, 1.527), (1.779, 2.979, 2.504), (1.803, 3.818, 1.366), (1.644, 3.957, 2.343), (2.916, 2.997, 1.663), (2.757, 3.137, 2.64), (2.781, 3.975, 1.502), (2.622, 4.114, 2.479), (1.78, 3.296, 1.324), (1.766, 2.785, 2.018), (1.587, 3.466, 2.516), (1.601, 3.977, 1.822), (2.294, 3.988, 1.309), (2.101, 4.158, 2.501), (2.794, 4.169, 1.988), (2.973, 3.488, 1.49), (2.78, 3.658, 2.682), (2.958, 2.977, 2.184), (2.459, 2.796, 1.505), (2.266, 2.966, 2.697), (1.459, 3.345, 1.889), (2.167, 4.298, 1.868), (3.101, 3.609, 2.117), (2.393, 2.656, 2.138), (2.413, 3.36, 1.182), (2.147, 3.594, 2.824)], [], [(0, 9, 20, 8), (9, 1, 10, 20), (20, 10, 3, 11), (8, 20, 11, 2), (2, 11, 21, 12), (11, 3, 13, 21), (21, 13, 7, 14), (12, 21, 14, 6), (6, 14, 22, 15), (14, 7, 16, 22), (22, 16, 5, 17), (15, 22, 17, 4), (4, 17, 23, 18), (17, 5, 19, 23), (23, 19, 1, 9), (18, 23, 9, 0), (2, 12, 24, 8), (12, 6, 15, 24), (24, 15, 4, 18), (8, 24, 18, 0), (7, 13, 25, 16), (13, 3, 10, 25), (25, 10, 1, 19), (16, 25, 19, 5)])
_uv = me_cube_016.uv_layers.new(name='UVMap')
_uv.uv.foreach_set('vector', [0.375, 0.0, 0.5, 0.0, 0.5, 0.125, 0.375, 0.125, 0.5, 0.0, 0.625, 0.0, 0.625, 0.125, 0.5, 0.125, 0.5, 0.125, 0.625, 0.125, 0.625, 0.25, 0.5, 0.25, 0.375, 0.125, 0.5, 0.125, 0.5, 0.25, 0.375, 0.25, 0.375, 0.25, 0.5, 0.25, 0.5, 0.375, 0.375, 0.375, 0.5, 0.25, 0.625, 0.25, 0.625, 0.375, 0.5, 0.375, 0.5, 0.375, 0.625, 0.375, 0.625, 0.5, 0.5, 0.5, 0.375, 0.375, 0.5, 0.375, 0.5, 0.5, 0.375, 0.5, 0.375, 0.5, 0.5, 0.5, 0.5, 0.625, 0.375, 0.625, 0.5, 0.5, 0.625, 0.5, 0.625, 0.625, 0.5, 0.625, 0.5, 0.625, 0.625, 0.625, 0.625, 0.75, 0.5, 0.75, 0.375, 0.625, 0.5, 0.625, 0.5, 0.75, 0.375, 0.75, 0.375, 0.75, 0.5, 0.75, 0.5, 0.875, 0.375, 0.875, 0.5, 0.75, 0.625, 0.75, 0.625, 0.875, 0.5, 0.875, 0.5, 0.875, 0.625, 0.875, 0.625, 1.0, 0.5, 1.0, 0.375, 0.875, 0.5, 0.875, 0.5, 1.0, 0.375, 1.0, 0.125, 0.5, 0.25, 0.5, 0.25, 0.625, 0.125, 0.625, 0.25, 0.5, 0.375, 0.5, 0.375, 0.625, 0.25, 0.625, 0.25, 0.625, 0.375, 0.625, 0.375, 0.75, 0.25, 0.75, 0.125, 0.625, 0.25, 0.625, 0.25, 0.75, 0.125, 0.75, 0.625, 0.5, 0.75, 0.5, 0.75, 0.625, 0.625, 0.625, 0.75, 0.5, 0.875, 0.5, 0.875, 0.625, 0.75, 0.625, 0.75, 0.625, 0.875, 0.625, 0.875, 0.75, 0.75, 0.75, 0.625, 0.625, 0.75, 0.625, 0.75, 0.75, 0.625, 0.75])
me_cube_016.materials.append(mat_material_002)
me_cube_016.update()
me_cube_017 = bpy.data.meshes.new('Cube.017')
me_cube_017.from_pydata([(1.379, 6.438, 2.629), (1.158, 6.632, 3.992), (1.191, 7.801, 2.404), (0.9701, 7.995, 3.768), (2.743, 6.657, 2.819), (2.522, 6.851, 4.182), (2.555, 8.021, 2.594), (2.334, 8.215, 3.957), (1.16, 7.074, 2.347), (1.14, 6.361, 3.315), (0.8906, 7.311, 4.008), (0.9104, 8.023, 3.041), (1.876, 8.039, 2.325), (1.607, 8.276, 3.987), (2.573, 8.291, 3.272), (2.822, 7.342, 2.578), (2.553, 7.578, 4.24), (2.803, 6.629, 3.546), (2.106, 6.377, 2.599), (1.837, 6.614, 4.261), (0.7115, 7.142, 3.134), (1.699, 8.471, 3.104), (3.002, 7.511, 3.452), (2.014, 6.182, 3.482), (2.042, 7.163, 2.149), (1.671, 7.489, 4.437)], [], [(0, 9, 20, 8), (9, 1, 10, 20), (20, 10, 3, 11), (8, 20, 11, 2), (2, 11, 21, 12), (11, 3, 13, 21), (21, 13, 7, 14), (12, 21, 14, 6), (6, 14, 22, 15), (14, 7, 16, 22), (22, 16, 5, 17), (15, 22, 17, 4), (4, 17, 23, 18), (17, 5, 19, 23), (23, 19, 1, 9), (18, 23, 9, 0), (2, 12, 24, 8), (12, 6, 15, 24), (24, 15, 4, 18), (8, 24, 18, 0), (7, 13, 25, 16), (13, 3, 10, 25), (25, 10, 1, 19), (16, 25, 19, 5)])
_uv = me_cube_017.uv_layers.new(name='UVMap')
_uv.uv.foreach_set('vector', [0.375, 0.0, 0.5, 0.0, 0.5, 0.125, 0.375, 0.125, 0.5, 0.0, 0.625, 0.0, 0.625, 0.125, 0.5, 0.125, 0.5, 0.125, 0.625, 0.125, 0.625, 0.25, 0.5, 0.25, 0.375, 0.125, 0.5, 0.125, 0.5, 0.25, 0.375, 0.25, 0.375, 0.25, 0.5, 0.25, 0.5, 0.375, 0.375, 0.375, 0.5, 0.25, 0.625, 0.25, 0.625, 0.375, 0.5, 0.375, 0.5, 0.375, 0.625, 0.375, 0.625, 0.5, 0.5, 0.5, 0.375, 0.375, 0.5, 0.375, 0.5, 0.5, 0.375, 0.5, 0.375, 0.5, 0.5, 0.5, 0.5, 0.625, 0.375, 0.625, 0.5, 0.5, 0.625, 0.5, 0.625, 0.625, 0.5, 0.625, 0.5, 0.625, 0.625, 0.625, 0.625, 0.75, 0.5, 0.75, 0.375, 0.625, 0.5, 0.625, 0.5, 0.75, 0.375, 0.75, 0.375, 0.75, 0.5, 0.75, 0.5, 0.875, 0.375, 0.875, 0.5, 0.75, 0.625, 0.75, 0.625, 0.875, 0.5, 0.875, 0.5, 0.875, 0.625, 0.875, 0.625, 1.0, 0.5, 1.0, 0.375, 0.875, 0.5, 0.875, 0.5, 1.0, 0.375, 1.0, 0.125, 0.5, 0.25, 0.5, 0.25, 0.625, 0.125, 0.625, 0.25, 0.5, 0.375, 0.5, 0.375, 0.625, 0.25, 0.625, 0.25, 0.625, 0.375, 0.625, 0.375, 0.75, 0.25, 0.75, 0.125, 0.625, 0.25, 0.625, 0.25, 0.75, 0.125, 0.75, 0.625, 0.5, 0.75, 0.5, 0.75, 0.625, 0.625, 0.625, 0.75, 0.5, 0.875, 0.5, 0.875, 0.625, 0.75, 0.625, 0.75, 0.625, 0.875, 0.625, 0.875, 0.75, 0.75, 0.75, 0.625, 0.625, 0.75, 0.625, 0.75, 0.75, 0.625, 0.75])
me_cube_017.materials.append(mat_metal)
me_cube_017.update()
me_cube_018 = bpy.data.meshes.new('Cube.018')
me_cube_018.from_pydata([(-0.5, -0.5, 3.248), (-0.5, -0.5, 4.248), (-0.5, 0.5, 3.248), (-0.5, 0.5, 4.248), (0.5, -0.5, 3.248), (0.5, -0.5, 4.248), (0.5, 0.5, 3.248), (0.5, 0.5, 4.248), (-0.6096, 9.313e-10, 3.138), (-0.6096, -0.6096, 3.748), (-0.6096, -6.519e-09, 4.357), (-0.6096, 0.6096, 3.748), (1.583e-08, 0.6096, 3.138), (-5.588e-09, 0.6096, 4.357), (0.6096, 0.6096, 3.748), (0.6096, -1.676e-08, 3.138), (0.6096, -1.863e-09, 4.357), (0.6096, -0.6096, 3.748), (-1.211e-08, -0.6096, 3.138), (-9.313e-10, -0.6096, 4.357), (-0.8395, -1.211e-08, 3.748), (9.313e-09, 0.8395, 3.748), (0.8395, -1.304e-08, 3.748), (-9.313e-09, -0.8395, 3.748), (0.0, -5.588e-09, 2.908), (-9.313e-10, -1.397e-08, 4.587)], [], [(0, 9, 20, 8), (9, 1, 10, 20), (20, 10, 3, 11), (8, 20, 11, 2), (2, 11, 21, 12), (11, 3, 13, 21), (21, 13, 7, 14), (12, 21, 14, 6), (6, 14, 22, 15), (14, 7, 16, 22), (22, 16, 5, 17), (15, 22, 17, 4), (4, 17, 23, 18), (17, 5, 19, 23), (23, 19, 1, 9), (18, 23, 9, 0), (2, 12, 24, 8), (12, 6, 15, 24), (24, 15, 4, 18), (8, 24, 18, 0), (7, 13, 25, 16), (13, 3, 10, 25), (25, 10, 1, 19), (16, 25, 19, 5)])
_uv = me_cube_018.uv_layers.new(name='UVMap')
_uv.uv.foreach_set('vector', [0.375, 0.0, 0.5, 0.0, 0.5, 0.125, 0.375, 0.125, 0.5, 0.0, 0.625, 0.0, 0.625, 0.125, 0.5, 0.125, 0.5, 0.125, 0.625, 0.125, 0.625, 0.25, 0.5, 0.25, 0.375, 0.125, 0.5, 0.125, 0.5, 0.25, 0.375, 0.25, 0.375, 0.25, 0.5, 0.25, 0.5, 0.375, 0.375, 0.375, 0.5, 0.25, 0.625, 0.25, 0.625, 0.375, 0.5, 0.375, 0.5, 0.375, 0.625, 0.375, 0.625, 0.5, 0.5, 0.5, 0.375, 0.375, 0.5, 0.375, 0.5, 0.5, 0.375, 0.5, 0.375, 0.5, 0.5, 0.5, 0.5, 0.625, 0.375, 0.625, 0.5, 0.5, 0.625, 0.5, 0.625, 0.625, 0.5, 0.625, 0.5, 0.625, 0.625, 0.625, 0.625, 0.75, 0.5, 0.75, 0.375, 0.625, 0.5, 0.625, 0.5, 0.75, 0.375, 0.75, 0.375, 0.75, 0.5, 0.75, 0.5, 0.875, 0.375, 0.875, 0.5, 0.75, 0.625, 0.75, 0.625, 0.875, 0.5, 0.875, 0.5, 0.875, 0.625, 0.875, 0.625, 1.0, 0.5, 1.0, 0.375, 0.875, 0.5, 0.875, 0.5, 1.0, 0.375, 1.0, 0.125, 0.5, 0.25, 0.5, 0.25, 0.625, 0.125, 0.625, 0.25, 0.5, 0.375, 0.5, 0.375, 0.625, 0.25, 0.625, 0.25, 0.625, 0.375, 0.625, 0.375, 0.75, 0.25, 0.75, 0.125, 0.625, 0.25, 0.625, 0.25, 0.75, 0.125, 0.75, 0.625, 0.5, 0.75, 0.5, 0.75, 0.625, 0.625, 0.625, 0.75, 0.5, 0.875, 0.5, 0.875, 0.625, 0.75, 0.625, 0.75, 0.625, 0.875, 0.625, 0.875, 0.75, 0.75, 0.75, 0.625, 0.625, 0.75, 0.625, 0.75, 0.75, 0.625, 0.75])
me_cube_018.materials.append(mat_material_002)
me_cube_018.update()

# ---- objects
ob_cube = bpy.data.objects.new('Cube', me_cube_002)
ob_cylinder = bpy.data.objects.new('Cylinder', me_cylinder)
ob_cube_001 = bpy.data.objects.new('Cube.001', me_cube_003)
ob_cylinder_001 = bpy.data.objects.new('Cylinder.001', me_cylinder_002)
ob_cube_002 = bpy.data.objects.new('Cube.002', me_cube_004)
ob_cube_006 = bpy.data.objects.new('Cube.006', me_cube_008)
ob_cube_007 = bpy.data.objects.new('Cube.007', me_cube_009)
ob_cube_003 = bpy.data.objects.new('Cube.003', me_cube_011)
ob_cube_004 = bpy.data.objects.new('Cube.004', me_cube_012)
ob_cube_005 = bpy.data.objects.new('Cube.005', me_cube_013)
ob_cube_008 = bpy.data.objects.new('Cube.008', me_cube_014)
ob_cube_009 = bpy.data.objects.new('Cube.009', me_cube_015)
ob_cube_010 = bpy.data.objects.new('Cube.010', me_cube_016)
ob_cube_011 = bpy.data.objects.new('Cube.011', me_cube_017)
ob_cube_012 = bpy.data.objects.new('Cube.012', me_cube_018)
ob_sun = bpy.data.objects.new('Sun', light_sun)
ob_camera = bpy.data.objects.new('Camera', cam_camera_001)

# ---- transforms, parenting, visibility, modifiers, constraints
ob_cube.location = (0.0, 0.0, 5.563)
_m = ob_cube.modifiers.new('Mirror', 'MIRROR')
_m.use_axis = (False, True, False)
ob_cylinder.location = (0.199, -0.0002609, 4.83)
ob_cylinder.rotation_euler = (5.165e-09, -0.2729, -3.761e-08)
ob_cylinder.scale = (0.1967, 0.201, 0.1352)
ob_cube_001.location = (0.6299, 0.0, 3.836)
_m = ob_cube_001.modifiers.new('Mirror', 'MIRROR')
_m.use_axis = (False, True, False)
_m.use_clip = True
ob_cylinder_001.location = (0.6592, 0.0, 3.018)
ob_cylinder_001.scale = (0.1842, 0.1842, 0.391)
ob_cube_002.location = (0.6624, 3.69e-09, 2.621)
ob_cube_002.scale = (0.7609, 0.7609, 0.7609)
_m = ob_cube_002.modifiers.new('Mirror', 'MIRROR')
_m.use_axis = (False, True, False)
_m.use_clip = True
ob_cube_006.location = (-0.3566, -2.427, 3.093)
ob_cube_006.rotation_euler = (0.1416, 0.159, -0.1371)
ob_cube_006.scale = (0.2513, 0.2513, 0.2513)
_m = ob_cube_006.modifiers.new('Mirror', 'MIRROR')
_m.use_axis = (False, True, False)
_m.mirror_object = ob_cube_001
ob_cube_007.location = (0.6898, -0.3809, 0.2312)
ob_cube_007.scale = (0.2824, 0.2824, 0.2824)
_m = ob_cube_007.modifiers.new('Mirror', 'MIRROR')
_m.use_axis = (False, True, False)
_m.mirror_object = ob_cube_002
ob_cube_003.location = (-0.5128, -2.408, 2.89)
ob_cube_003.rotation_euler = (0.9883, -0.7978, -1.632)
ob_cube_003.scale = (0.1203, 0.1469, 0.3112)
_m = ob_cube_003.modifiers.new('Mirror', 'MIRROR')
_m.use_axis = (False, True, False)
_m.use_clip = True
ob_cube_004.location = (0.008218, -3.312e-09, 5.538)
ob_cube_004.rotation_euler = (4.377e-09, 0.2518, 3.457e-08)
ob_cube_004.scale = (1.178, 1.178, 1.178)
_m = ob_cube_004.modifiers.new('Mirror', 'MIRROR')
_m.use_axis = (False, True, False)
ob_cube_005.location = (0.008218, -3.312e-09, 5.538)
ob_cube_005.rotation_euler = (4.377e-09, 0.2518, 3.457e-08)
ob_cube_005.scale = (1.178, 1.178, 1.178)
_m = ob_cube_005.modifiers.new('Mirror', 'MIRROR')
_m.use_axis = (False, True, False)
ob_cube_008.location = (0.6898, -0.3809, 0.2312)
ob_cube_008.scale = (0.2824, 0.2824, 0.2824)
_m = ob_cube_008.modifiers.new('Mirror', 'MIRROR')
_m.use_axis = (False, True, False)
_m.mirror_object = ob_cube_002
ob_cube_009.location = (-0.3566, -2.427, 3.093)
ob_cube_009.rotation_euler = (0.1416, 0.159, -0.1371)
ob_cube_009.scale = (0.2513, 0.2513, 0.2513)
_m = ob_cube_009.modifiers.new('Mirror', 'MIRROR')
_m.use_axis = (False, True, False)
_m.mirror_object = ob_cube_001
ob_cube_010.location = (-0.3566, -2.427, 3.093)
ob_cube_010.rotation_euler = (0.1416, 0.159, -0.1371)
ob_cube_010.scale = (0.2513, 0.2513, 0.2513)
_m = ob_cube_010.modifiers.new('Mirror', 'MIRROR')
_m.use_axis = (False, True, False)
_m.mirror_object = ob_cube_001
ob_cube_011.location = (-0.3566, -2.427, 3.093)
ob_cube_011.rotation_euler = (0.1416, 0.159, -0.1371)
ob_cube_011.scale = (0.2513, 0.2513, 0.2513)
_m = ob_cube_011.modifiers.new('Mirror', 'MIRROR')
_m.use_axis = (False, True, False)
_m.mirror_object = ob_cube_001
ob_cube_012.location = (0.6898, -0.3809, 0.2312)
ob_cube_012.scale = (0.2824, 0.2824, 0.2824)
_m = ob_cube_012.modifiers.new('Mirror', 'MIRROR')
_m.use_axis = (False, True, False)
_m.mirror_object = ob_cube_002
ob_sun.location = (-4.253, 4.284, 9.265)
ob_sun.rotation_euler = (0.1918, -0.7017, -0.193)
ob_camera.location = (-8.121, 0.2913, 8.304)
ob_camera.rotation_euler = (1.024, -0.03956, -1.532)

# ---- collection membership
col_collection.objects.link(ob_cube)
col_collection.objects.link(ob_cylinder)
col_collection.objects.link(ob_cube_001)
col_collection.objects.link(ob_cylinder_001)
col_collection.objects.link(ob_cube_002)
col_collection.objects.link(ob_cube_006)
col_collection.objects.link(ob_cube_007)
col_collection.objects.link(ob_cube_003)
col_collection.objects.link(ob_cube_004)
col_collection.objects.link(ob_cube_005)
col_collection.objects.link(ob_cube_008)
col_collection.objects.link(ob_cube_009)
col_collection.objects.link(ob_cube_010)
col_collection.objects.link(ob_cube_011)
col_collection.objects.link(ob_cube_012)
col_collection.objects.link(ob_sun)
col_collection.objects.link(ob_camera)

# ---- scene / render settings (as saved in the file)
scene.camera = ob_camera
scene.frame_start = 1; scene.frame_end = 250; scene.frame_set(1)
scene.render.engine = 'BLENDER_EEVEE_NEXT'
scene.cycles.sampling_pattern = 'TABULATED_SOBOL'
scene.view_settings.view_transform = 'Filmic'
bpy.context.view_layer.update()
